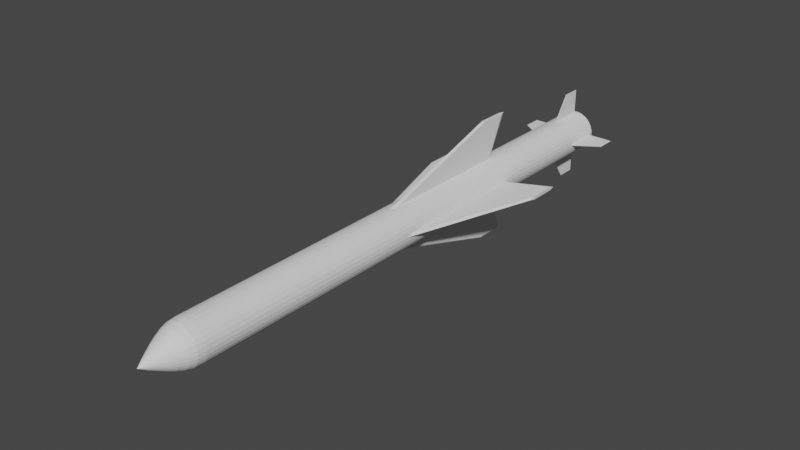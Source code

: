 # Source: Exocet_MM38.blend  (saved by Blender 2.80.75; exported with 4.5.12 LTS)
import bpy
from mathutils import Matrix  # noqa: F401  (used for matrix-valued properties, if any)

bpy.ops.wm.read_factory_settings(use_empty=True)
scene = bpy.context.scene
scene.name = 'Scene'

# ---- collections
col_collection = bpy.data.collections.new('Collection'); scene.collection.children.link(col_collection)

# ---- world
world_world = bpy.data.worlds.new('World'); scene.world = world_world
world_world.use_nodes = True; world_world.node_tree.nodes.clear()
_N = world_world.node_tree.nodes; _L = world_world.node_tree.links
n0 = _N.new('ShaderNodeOutputWorld'); n0.name = 'World Output'; n0.location = (300, 300)
n1 = _N.new('ShaderNodeBackground'); n1.name = 'Background'; n1.location = (10, 300)
n1.inputs[0].default_value = (0.05088, 0.05088, 0.05088, 1.0)
_L.new(n1.outputs[0], n0.inputs[0])
n0.is_active_output = True
world_world.color = (0.05088, 0.05088, 0.05088)
world_world.use_sun_shadow = False
world_world.sun_shadow_jitter_overblur = 0.0

# ---- meshes
me_cylinder = bpy.data.meshes.new('Cylinder')
me_cylinder.from_pydata([(1.249e-08, 0.1562, 14.49), (0.03047, 0.1532, 14.49), (0.05978, 0.1443, 14.49), (0.08678, 0.1299, 14.49), (0.1105, 0.1105, 14.49), (0.1299, 0.08678, 14.49), (0.1443, 0.05978, 14.49), (0.1532, 0.03047, 14.49), (0.1562, 1.168e-06, 14.49), (0.1532, -0.03047, 14.49), (0.1443, -0.05978, 14.49), (0.1299, -0.08678, 14.49), (0.1105, -0.1105, 14.49), (0.08678, -0.1299, 14.49), (0.05978, -0.1443, 14.49), (0.03047, -0.1532, 14.49), (-3.841e-08, -0.1562, 14.49), (-0.03047, -0.1532, 14.49), (-0.05978, -0.1443, 14.49), (-0.08678, -0.1299, 14.49), (-0.1105, -0.1105, 14.49), (-0.1299, -0.08678, 14.49), (-0.1443, -0.05978, 14.49), (-0.1532, -0.03047, 14.49), (-0.1562, 1.307e-06, 14.49), (-0.1532, 0.03048, 14.49), (-0.1443, 0.05978, 14.49), (-0.1299, 0.08678, 14.49), (-0.1105, 0.1105, 14.49), (-0.08678, 0.1299, 14.49), (-0.05978, 0.1443, 14.49), (-0.03047, 0.1532, 14.49), (-9.234e-08, -0.8816, 14.81), (0.1085, -0.86, 14.81), (0.05529, -0.8761, 14.81), (-0.05529, -0.8761, 14.81), (0.1574, -0.8338, 14.81), (0.86, -0.1084, 14.81), (0.8761, -0.05529, 14.81), (0.8338, -0.1574, 14.81), (0.8816, 1.431e-06, 14.81), (0.8761, 0.05529, 14.81), (0.86, 0.1085, 14.81), (0.7986, 0.2004, 14.81), (0.8338, 0.1574, 14.81), (0.7556, 0.2356, 14.81), (0.7066, 0.2618, 14.81), (0.6535, 0.278, 14.81), (-0.1085, -0.86, 14.81), (0.2356, -0.7556, 14.81), (0.2004, -0.7986, 14.81), (-0.1574, -0.8338, 14.81), (0.278, -0.6535, 14.81), (0.2618, -0.7066, 14.81), (0.1574, 0.8338, 14.81), (0.05529, 0.8761, 14.81), (0.1085, 0.86, 14.81), (-0.05529, 0.8761, 14.81), (-9.234e-08, 0.8816, 14.81), (-0.1085, 0.86, 14.81), (-0.1574, 0.8338, 14.81), (-0.2356, 0.7556, 14.81), (-0.2004, 0.7986, 14.81), (-0.278, 0.6535, 14.81), (-0.2618, 0.7066, 14.81), (-0.7066, -0.2618, 14.81), (-0.7556, -0.2356, 14.81), (-0.6535, -0.2779, 14.81), (-0.7986, -0.2004, 14.81), (-0.8338, -0.1574, 14.81), (-0.86, -0.1084, 14.81), (-0.8761, 0.05529, 14.81), (-0.8338, 0.1574, 14.81), (-0.86, 0.1085, 14.81), (-0.8761, -0.05529, 14.81), (-0.8816, 1.088e-06, 14.81), (0.7556, -0.2356, 14.81), (0.7066, -0.2618, 14.81), (0.7986, -0.2004, 14.81), (0.3363, -0.1084, 14.81), (0.3202, -0.05529, 14.81), (0.3625, 0.1574, 14.81), (0.3148, 1.229e-06, 14.81), (0.3363, 0.1085, 14.81), (0.3202, 0.05529, 14.81), (-0.3625, 0.1574, 14.81), (0.5982, 0.2834, 14.81), (0.4897, 0.2618, 14.81), (0.5429, 0.278, 14.81), (0.4407, 0.2356, 14.81), (0.3978, 0.2004, 14.81), (-0.3978, 0.2004, 14.81), (-0.4407, 0.2356, 14.81), (-0.5429, 0.278, 14.81), (-0.4897, 0.2618, 14.81), (-0.5982, 0.2834, 14.81), (-0.6535, 0.278, 14.81), (0.2004, 0.3978, 14.81), (0.2356, 0.4407, 14.81), (0.278, 0.5429, 14.81), (0.2618, 0.4897, 14.81), (0.1574, 0.3625, 14.81), (0.1085, 0.3363, 14.81), (0.05529, 0.3202, 14.81), (-1.137e-13, 0.3148, 14.81), (-0.05529, 0.3202, 14.81), (-0.1085, 0.3363, 14.81), (-0.1574, 0.3625, 14.81), (-0.2004, 0.3978, 14.81), (-0.2356, 0.4407, 14.81), (-0.2779, 0.5429, 14.81), (-0.2618, 0.4897, 14.81), (0.2834, 0.5982, 14.81), (0.278, 0.6535, 14.81), (0.2356, 0.7556, 14.81), (0.2618, 0.7066, 14.81), (0.2004, 0.7986, 14.81), (-0.2834, 0.5982, 14.81), (-0.2004, -0.7986, 14.81), (-0.2356, -0.7556, 14.81), (0.2834, -0.5982, 14.81), (0.278, -0.5429, 14.81), (0.2356, -0.4407, 14.81), (0.2618, -0.4897, 14.81), (0.2004, -0.3978, 14.81), (0.1085, -0.3363, 14.81), (0.1574, -0.3625, 14.81), (-0.1574, -0.3625, 14.81), (-0.1085, -0.3363, 14.81), (-0.2618, -0.4897, 14.81), (-0.2004, -0.3978, 14.81), (-0.2356, -0.4407, 14.81), (-0.2779, -0.5429, 14.81), (-0.2618, -0.7066, 14.81), (-0.278, -0.6535, 14.81), (-0.2834, -0.5982, 14.81), (0.5982, -0.2834, 14.81), (0.6535, -0.2779, 14.81), (0.5429, -0.2779, 14.81), (0.4897, -0.2618, 14.81), (-1.137e-13, -0.3148, 14.81), (0.05529, -0.3202, 14.81), (-0.05529, -0.3202, 14.81), (-0.4897, -0.2618, 14.81), (-0.5429, -0.2779, 14.81), (-0.5982, -0.2834, 14.81), (0.3978, -0.2004, 14.81), (0.4407, -0.2356, 14.81), (0.3625, -0.1574, 14.81), (-0.3202, -0.05529, 14.81), (-0.3363, -0.1084, 14.81), (-0.3978, -0.2004, 14.81), (-0.3625, -0.1574, 14.81), (-0.4407, -0.2356, 14.81), (-0.3148, 1.106e-06, 14.81), (-0.3202, 0.05529, 14.81), (-0.3363, 0.1085, 14.81), (-0.7066, 0.2618, 14.81), (-0.7556, 0.2356, 14.81), (-0.7986, 0.2004, 14.81), (-2.283e-15, 1.0, -11.28), (3.065e-15, 1.0, 14.81), (0.1951, 0.9808, -11.28), (0.1951, 0.9808, 14.81), (0.3827, 0.9239, -11.28), (0.3827, 0.9239, 14.81), (0.5556, 0.8315, -11.28), (0.5556, 0.8315, 14.81), (0.7071, 0.7071, -11.28), (0.7071, 0.7071, 14.81), (0.8315, 0.5556, -11.28), (0.8315, 0.5556, 14.81), (0.9239, 0.3827, -11.28), (0.9239, 0.3827, 14.81), (0.9808, 0.1951, -11.28), (0.9808, 0.1951, 14.81), (1.0, -7.007e-07, -11.28), (1.0, 1.118e-06, 14.81), (0.9808, -0.1951, -11.28), (0.9808, -0.1951, 14.81), (0.9239, -0.3827, -11.28), (0.9239, -0.3827, 14.81), (0.8315, -0.5556, -11.28), (0.8315, -0.5556, 14.81), (0.7071, -0.7071, -11.28), (0.7071, -0.7071, 14.81), (0.5556, -0.8315, -11.28), (0.5556, -0.8315, 14.81), (0.3827, -0.9239, -11.28), (0.3827, -0.9239, 14.81), (0.1951, -0.9808, -11.28), (0.1951, -0.9808, 14.81), (-3.258e-07, -1.0, -11.28), (-3.258e-07, -1.0, 14.81), (-0.1951, -0.9808, -11.28), (-0.1951, -0.9808, 14.81), (-0.3827, -0.9239, -11.28), (-0.3827, -0.9239, 14.81), (-0.5556, -0.8315, -11.28), (-0.5556, -0.8315, 14.81), (-0.7071, -0.7071, -11.28), (-0.7071, -0.7071, 14.81), (-0.8315, -0.5556, -11.28), (-0.8315, -0.5556, 14.81), (-0.9239, -0.3827, -11.28), (-0.9239, -0.3827, 14.81), (-0.9808, -0.1951, -11.28), (-0.9808, -0.1951, 14.81), (-1.0, 1.894e-07, -11.28), (-1.0, 2.008e-06, 14.81), (-0.9808, 0.1951, -11.28), (-0.9808, 0.1951, 14.81), (-0.9239, 0.3827, -11.28), (-0.9239, 0.3827, 14.81), (-0.8315, 0.5556, -11.28), (-0.8315, 0.5556, 14.81), (-0.7071, 0.7071, -11.28), (-0.7071, 0.7071, 14.81), (-0.5556, 0.8315, -11.28), (-0.5556, 0.8315, 14.81), (-0.3827, 0.9239, -11.28), (-0.3827, 0.9239, 14.81), (-0.1951, 0.9808, -11.28), (-0.1951, 0.9808, 14.81), (3.05e-09, 0.9679, -11.65), (0.1888, 0.9493, -11.65), (0.3704, 0.8942, -11.65), (0.5377, 0.8047, -11.65), (0.6844, 0.6844, -11.65), (0.8047, 0.5377, -11.65), (0.8942, 0.3704, -11.65), (0.9493, 0.1888, -11.65), (0.9679, -6.926e-07, -11.65), (0.9493, -0.1888, -11.65), (0.8942, -0.3704, -11.65), (0.8047, -0.5377, -11.65), (0.6844, -0.6844, -11.65), (0.5377, -0.8047, -11.65), (0.3704, -0.8942, -11.65), (0.1888, -0.9493, -11.65), (-3.123e-07, -0.9679, -11.65), (-0.1888, -0.9493, -11.65), (-0.3704, -0.8942, -11.65), (-0.5377, -0.8047, -11.65), (-0.6844, -0.6844, -11.65), (-0.8047, -0.5377, -11.65), (-0.8942, -0.3704, -11.65), (-0.9493, -0.1888, -11.65), (-0.9679, 1.689e-07, -11.65), (-0.9493, 0.1888, -11.65), (-0.8942, 0.3704, -11.65), (-0.8047, 0.5377, -11.65), (-0.6844, 0.6844, -11.65), (-0.5377, 0.8047, -11.65), (-0.3704, 0.8942, -11.65), (-0.1888, 0.9493, -11.65), (1.371e-08, 0.8773, -11.96), (0.1711, 0.8604, -11.96), (0.3357, 0.8105, -11.96), (0.4874, 0.7294, -11.96), (0.6203, 0.6203, -11.96), (0.7294, 0.4874, -11.96), (0.8105, 0.3357, -11.96), (0.8604, 0.1711, -11.96), (0.8773, -6.699e-07, -11.96), (0.8604, -0.1711, -11.96), (0.8105, -0.3357, -11.96), (0.7294, -0.4874, -11.96), (0.6203, -0.6203, -11.96), (0.4874, -0.7294, -11.96), (0.3357, -0.8105, -11.96), (0.1711, -0.8604, -11.96), (-2.721e-07, -0.8773, -11.96), (-0.1711, -0.8604, -11.96), (-0.3357, -0.8105, -11.96), (-0.4874, -0.7294, -11.96), (-0.6203, -0.6203, -11.96), (-0.7294, -0.4874, -11.96), (-0.8105, -0.3357, -11.96), (-0.8604, -0.1711, -11.96), (-0.8773, 1.109e-07, -11.96), (-0.8604, 0.1711, -11.96), (-0.8105, 0.3357, -11.96), (-0.7294, 0.4874, -11.96), (-0.6203, 0.6203, -11.96), (-0.4874, 0.7294, -11.96), (-0.3357, 0.8105, -11.96), (-0.1711, 0.8604, -11.96), (3.949e-08, 0.7274, -12.31), (0.1419, 0.7134, -12.31), (0.2784, 0.672, -12.31), (0.4041, 0.6048, -12.31), (0.5143, 0.5143, -12.31), (0.6048, 0.4041, -12.31), (0.672, 0.2784, -12.31), (0.7134, 0.1419, -12.31), (0.7274, -6.322e-07, -12.31), (0.7134, -0.1419, -12.31), (0.672, -0.2784, -12.31), (0.6048, -0.4041, -12.31), (0.5143, -0.5143, -12.31), (0.4041, -0.6048, -12.31), (0.2784, -0.672, -12.31), (0.1419, -0.7134, -12.31), (-1.975e-07, -0.7274, -12.31), (-0.1419, -0.7134, -12.31), (-0.2784, -0.672, -12.31), (-0.4041, -0.6048, -12.31), (-0.5143, -0.5143, -12.31), (-0.6048, -0.4041, -12.31), (-0.672, -0.2784, -12.31), (-0.7134, -0.1419, -12.31), (-0.7274, 1.524e-08, -12.31), (-0.7134, 0.1419, -12.31), (-0.672, 0.2784, -12.31), (-0.6048, 0.4041, -12.31), (-0.5143, 0.5143, -12.31), (-0.4041, 0.6048, -12.31), (-0.2784, 0.672, -12.31), (-0.1419, 0.7134, -12.31), (5.472e-08, 0.5694, -12.62), (0.1111, 0.5584, -12.62), (0.2179, 0.526, -12.62), (0.3163, 0.4734, -12.62), (0.4026, 0.4026, -12.62), (0.4734, 0.3163, -12.62), (0.526, 0.2179, -12.62), (0.5584, 0.1111, -12.62), (0.5694, -5.985e-07, -12.62), (0.5584, -0.1111, -12.62), (0.526, -0.2179, -12.62), (0.4734, -0.3163, -12.62), (0.4026, -0.4026, -12.62), (0.3163, -0.4734, -12.62), (0.2179, -0.526, -12.62), (0.1111, -0.5584, -12.62), (-1.308e-07, -0.5694, -12.62), (-0.1111, -0.5584, -12.62), (-0.2179, -0.526, -12.62), (-0.3163, -0.4734, -12.62), (-0.4026, -0.4026, -12.62), (-0.4734, -0.3163, -12.62), (-0.526, -0.2179, -12.62), (-0.5584, -0.1111, -12.62), (-0.5694, -9.176e-08, -12.62), (-0.5584, 0.1111, -12.62), (-0.526, 0.2179, -12.62), (-0.4734, 0.3163, -12.62), (-0.4026, 0.4026, -12.62), (-0.3163, 0.4734, -12.62), (-0.2179, 0.526, -12.62), (-0.1111, 0.5584, -12.62), (4.626e-07, 0.4091, -12.91), (0.07982, 0.4013, -12.91), (0.1566, 0.378, -12.91), (0.2273, 0.3402, -12.91), (0.2893, 0.2893, -12.91), (0.3402, 0.2273, -12.91), (0.378, 0.1566, -12.91), (0.4013, 0.07982, -12.91), (0.4091, -5.641e-07, -12.91), (0.4013, -0.07982, -12.91), (0.378, -0.1566, -12.91), (0.3402, -0.2273, -12.91), (0.2893, -0.2893, -12.91), (0.2273, -0.3402, -12.91), (0.1566, -0.378, -12.91), (0.07982, -0.4013, -12.91), (3.293e-07, -0.4091, -12.91), (-0.07982, -0.4013, -12.91), (-0.1566, -0.378, -12.91), (-0.2273, -0.3402, -12.91), (-0.2893, -0.2893, -12.91), (-0.3402, -0.2273, -12.91), (-0.378, -0.1566, -12.91), (-0.4013, -0.07982, -12.91), (-0.4091, -1.999e-07, -12.91), (-0.4013, 0.07982, -12.91), (-0.378, 0.1566, -12.91), (-0.3402, 0.2273, -12.91), (-0.2893, 0.2893, -12.91), (-0.2273, 0.3402, -12.91), (-0.1566, 0.378, -12.91), (-0.07982, 0.4013, -12.91), (4.789e-07, 0.251, -13.19), (0.04897, 0.2462, -13.19), (0.09605, 0.2319, -13.19), (0.1394, 0.2087, -13.19), (0.1775, 0.1775, -13.19), (0.2087, 0.1394, -13.19), (0.2319, 0.09605, -13.19), (0.2462, 0.04897, -13.19), (0.251, -5.328e-07, -13.19), (0.2462, -0.04897, -13.19), (0.2319, -0.09605, -13.19), (0.2087, -0.1394, -13.19), (0.1775, -0.1775, -13.19), (0.1394, -0.2087, -13.19), (0.09605, -0.2319, -13.19), (0.04897, -0.2462, -13.19), (3.971e-07, -0.251, -13.19), (-0.04897, -0.2462, -13.19), (-0.09605, -0.2319, -13.19), (-0.1394, -0.2087, -13.19), (-0.1775, -0.1775, -13.19), (-0.2087, -0.1394, -13.19), (-0.2319, -0.09605, -13.19), (-0.2462, -0.04897, -13.19), (-0.251, -3.094e-07, -13.19), (-0.2462, 0.04897, -13.19), (-0.2319, 0.09605, -13.19), (-0.2087, 0.1394, -13.19), (-0.1775, 0.1775, -13.19), (-0.1394, 0.2087, -13.19), (-0.09605, 0.2319, -13.19), (-0.04897, 0.2462, -13.19), (5.083e-07, -4.783e-07, -13.58), (0.1299, -0.08678, 14.81), (1.249e-08, 0.1562, 14.81), (-0.03047, 0.1532, 14.81), (-0.05978, 0.1443, 14.81), (-0.1443, -0.05978, 14.81), (-0.1299, -0.08678, 14.81), (-0.1532, -0.03047, 14.81), (-0.1105, -0.1105, 14.81), (-0.03047, -0.1532, 14.81), (-3.841e-08, -0.1562, 14.81), (-0.05978, -0.1443, 14.81), (0.1532, 0.03047, 14.81), (0.08678, 0.1299, 14.81), (0.1562, 1.178e-06, 14.81), (0.1443, 0.05978, 14.81), (0.03047, -0.1532, 14.81), (-0.1105, 0.1105, 14.81), (-0.08678, 0.1299, 14.81), (-0.1299, 0.08678, 14.81), (0.1532, -0.03047, 14.81), (0.08678, -0.1299, 14.81), (0.1105, -0.1105, 14.81), (0.1443, -0.05978, 14.81), (-0.1562, 1.317e-06, 14.81), (-0.08678, -0.1299, 14.81), (-0.1532, 0.03048, 14.81), (0.1105, 0.1105, 14.81), (0.05978, -0.1443, 14.81), (0.1299, 0.08678, 14.81), (-0.1443, 0.05978, 14.81), (0.05978, 0.1443, 14.81), (0.03047, 0.1532, 14.81), (3.908e-07, -0.8816, 14.49), (0.1085, -0.86, 14.49), (0.05529, -0.8761, 14.49), (-0.05529, -0.8761, 14.49), (0.1574, -0.8338, 14.49), (0.86, -0.1084, 14.49), (0.8761, -0.05529, 14.49), (0.8338, -0.1574, 14.49), (0.8816, 1.421e-06, 14.49), (0.8761, 0.05529, 14.49), (0.86, 0.1085, 14.49), (0.7986, 0.2004, 14.49), (0.8338, 0.1574, 14.49), (0.7556, 0.2356, 14.49), (0.7066, 0.2618, 14.49), (0.6535, 0.278, 14.49), (-0.1085, -0.86, 14.49), (0.2356, -0.7556, 14.49), (0.2004, -0.7986, 14.49), (-0.1574, -0.8338, 14.49), (0.278, -0.6535, 14.49), (0.2618, -0.7066, 14.49), (0.1574, 0.8338, 14.49), (0.05529, 0.8761, 14.49), (0.1085, 0.86, 14.49), (-0.05529, 0.8761, 14.49), (3.908e-07, 0.8816, 14.49), (-0.1085, 0.86, 14.49), (-0.1574, 0.8338, 14.49), (-0.2356, 0.7556, 14.49), (-0.2004, 0.7986, 14.49), (-0.2779, 0.6535, 14.49), (-0.2618, 0.7066, 14.49), (-0.7066, -0.2618, 14.49), (-0.7556, -0.2356, 14.49), (-0.6535, -0.2779, 14.49), (-0.7986, -0.2004, 14.49), (-0.8338, -0.1574, 14.49), (-0.86, -0.1084, 14.49), (-0.8761, 0.05529, 14.49), (-0.8338, 0.1574, 14.49), (-0.86, 0.1085, 14.49), (-0.8761, -0.05529, 14.49), (-0.8816, 1.078e-06, 14.49), (0.7556, -0.2356, 14.49), (0.7066, -0.2618, 14.49), (0.7986, -0.2004, 14.49), (0.3363, -0.1084, 14.49), (0.3202, -0.05529, 14.49), (0.3625, 0.1574, 14.49), (0.3148, 1.219e-06, 14.49), (0.3363, 0.1085, 14.49), (0.3202, 0.05529, 14.49), (-0.3625, 0.1574, 14.49), (0.5982, 0.2834, 14.49), (0.4897, 0.2618, 14.49), (0.5429, 0.278, 14.49), (0.4407, 0.2356, 14.49), (0.3978, 0.2004, 14.49), (-0.3978, 0.2004, 14.49), (-0.4407, 0.2356, 14.49), (-0.5429, 0.278, 14.49), (-0.4897, 0.2618, 14.49), (-0.5982, 0.2834, 14.49), (-0.6535, 0.278, 14.49), (0.2004, 0.3978, 14.49), (0.2356, 0.4407, 14.49), (0.278, 0.5429, 14.49), (0.2618, 0.4897, 14.49), (0.1574, 0.3625, 14.49), (0.1085, 0.3363, 14.49), (0.05529, 0.3202, 14.49), (4.832e-07, 0.3148, 14.49), (-0.05529, 0.3202, 14.49), (-0.1084, 0.3363, 14.49), (-0.1574, 0.3625, 14.49), (-0.2004, 0.3978, 14.49), (-0.2356, 0.4407, 14.49), (-0.2779, 0.5429, 14.49), (-0.2618, 0.4897, 14.49), (0.2834, 0.5982, 14.49), (0.278, 0.6535, 14.49), (0.2356, 0.7556, 14.49), (0.2618, 0.7066, 14.49), (0.2004, 0.7986, 14.49), (-0.2834, 0.5982, 14.49), (-0.2004, -0.7986, 14.49), (-0.2356, -0.7556, 14.49), (0.2834, -0.5982, 14.49), (0.278, -0.5429, 14.49), (0.2356, -0.4407, 14.49), (0.2618, -0.4897, 14.49), (0.2004, -0.3978, 14.49), (0.1085, -0.3363, 14.49), (0.1574, -0.3625, 14.49), (-0.1574, -0.3625, 14.49), (-0.1084, -0.3363, 14.49), (-0.2618, -0.4897, 14.49), (-0.2004, -0.3978, 14.49), (-0.2356, -0.4407, 14.49), (-0.2779, -0.5429, 14.49), (-0.2618, -0.7066, 14.49), (-0.2779, -0.6535, 14.49), (-0.2834, -0.5982, 14.49), (0.5982, -0.2834, 14.49), (0.6535, -0.2779, 14.49), (0.5429, -0.2779, 14.49), (0.4897, -0.2618, 14.49), (4.832e-07, -0.3148, 14.49), (0.05529, -0.3202, 14.49), (-0.05529, -0.3202, 14.49), (-0.4897, -0.2618, 14.49), (-0.5429, -0.2779, 14.49), (-0.5982, -0.2834, 14.49), (0.3978, -0.2004, 14.49), (0.4407, -0.2356, 14.49), (0.3625, -0.1574, 14.49), (-0.3202, -0.05529, 14.49), (-0.3363, -0.1084, 14.49), (-0.3978, -0.2004, 14.49), (-0.3625, -0.1574, 14.49), (-0.4407, -0.2356, 14.49), (-0.3148, 1.096e-06, 14.49), (-0.3202, 0.05529, 14.49), (-0.3363, 0.1085, 14.49), (-0.7066, 0.2618, 14.49), (-0.7556, 0.2356, 14.49), (-0.7986, 0.2004, 14.49)], [], [(0, 1, 448, 418), (1, 2, 447, 448), (2, 3, 429, 447), (3, 4, 443, 429), (4, 5, 445, 443), (5, 6, 431, 445), (6, 7, 428, 431), (7, 8, 430, 428), (8, 9, 436, 430), (9, 10, 439, 436), (10, 11, 417, 439), (11, 12, 438, 417), (12, 13, 437, 438), (13, 14, 444, 437), (14, 15, 432, 444), (15, 16, 426, 432), (16, 17, 425, 426), (17, 18, 427, 425), (18, 19, 441, 427), (19, 20, 424, 441), (20, 21, 422, 424), (21, 22, 421, 422), (22, 23, 423, 421), (23, 24, 440, 423), (24, 25, 442, 440), (25, 26, 446, 442), (26, 27, 435, 446), (27, 28, 433, 435), (28, 29, 434, 433), (29, 30, 420, 434), (30, 31, 419, 420), (31, 0, 418, 419), (0, 31, 30, 29, 28, 27, 26, 25, 24, 23, 22, 21, 20, 19, 18, 17, 16, 15, 14, 13, 12, 11, 10, 9, 8, 7, 6, 5, 4, 3, 2, 1), (160, 161, 163, 162), (162, 163, 165, 164), (164, 165, 167, 166), (166, 167, 169, 168), (168, 169, 171, 170), (170, 171, 173, 172), (172, 173, 175, 174), (174, 175, 177, 176), (176, 177, 179, 178), (178, 179, 181, 180), (180, 181, 183, 182), (182, 183, 185, 184), (184, 185, 187, 186), (186, 187, 189, 188), (188, 189, 191, 190), (190, 191, 193, 192), (192, 193, 195, 194), (194, 195, 197, 196), (196, 197, 199, 198), (198, 199, 201, 200), (200, 201, 203, 202), (202, 203, 205, 204), (204, 205, 207, 206), (206, 207, 209, 208), (208, 209, 211, 210), (210, 211, 213, 212), (212, 213, 215, 214), (214, 215, 217, 216), (216, 217, 219, 218), (218, 219, 221, 220), (163, 161, 223, 221, 219, 217, 117, 63, 64, 61, 62, 60, 59, 57, 58, 55, 56, 54, 116, 114, 115, 113, 112, 169, 167, 165), (220, 221, 223, 222), (222, 223, 161, 160), (170, 172, 230, 229), (224, 225, 257, 256), (188, 190, 239, 238), (206, 208, 248, 247), (162, 164, 226, 225), (180, 182, 235, 234), (198, 200, 244, 243), (216, 218, 253, 252), (172, 174, 231, 230), (190, 192, 240, 239), (208, 210, 249, 248), (164, 166, 227, 226), (182, 184, 236, 235), (200, 202, 245, 244), (218, 220, 254, 253), (174, 176, 232, 231), (192, 194, 241, 240), (210, 212, 250, 249), (166, 168, 228, 227), (184, 186, 237, 236), (202, 204, 246, 245), (220, 222, 255, 254), (176, 178, 233, 232), (194, 196, 242, 241), (212, 214, 251, 250), (168, 170, 229, 228), (186, 188, 238, 237), (204, 206, 247, 246), (160, 162, 225, 224), (222, 160, 224, 255), (178, 180, 234, 233), (196, 198, 243, 242), (214, 216, 252, 251), (259, 260, 292, 291), (251, 252, 284, 283), (238, 239, 271, 270), (225, 226, 258, 257), (252, 253, 285, 284), (239, 240, 272, 271), (226, 227, 259, 258), (253, 254, 286, 285), (240, 241, 273, 272), (227, 228, 260, 259), (254, 255, 287, 286), (241, 242, 274, 273), (228, 229, 261, 260), (255, 224, 256, 287), (242, 243, 275, 274), (229, 230, 262, 261), (243, 244, 276, 275), (230, 231, 263, 262), (244, 245, 277, 276), (231, 232, 264, 263), (245, 246, 278, 277), (232, 233, 265, 264), (246, 247, 279, 278), (233, 234, 266, 265), (247, 248, 280, 279), (234, 235, 267, 266), (248, 249, 281, 280), (235, 236, 268, 267), (249, 250, 282, 281), (236, 237, 269, 268), (250, 251, 283, 282), (237, 238, 270, 269), (294, 295, 327, 326), (286, 287, 319, 318), (273, 274, 306, 305), (260, 261, 293, 292), (287, 256, 288, 319), (274, 275, 307, 306), (261, 262, 294, 293), (275, 276, 308, 307), (262, 263, 295, 294), (276, 277, 309, 308), (263, 264, 296, 295), (277, 278, 310, 309), (264, 265, 297, 296), (278, 279, 311, 310), (265, 266, 298, 297), (279, 280, 312, 311), (266, 267, 299, 298), (280, 281, 313, 312), (267, 268, 300, 299), (281, 282, 314, 313), (268, 269, 301, 300), (282, 283, 315, 314), (269, 270, 302, 301), (256, 257, 289, 288), (283, 284, 316, 315), (270, 271, 303, 302), (257, 258, 290, 289), (284, 285, 317, 316), (271, 272, 304, 303), (258, 259, 291, 290), (285, 286, 318, 317), (272, 273, 305, 304), (329, 330, 362, 361), (308, 309, 341, 340), (295, 296, 328, 327), (309, 310, 342, 341), (296, 297, 329, 328), (310, 311, 343, 342), (297, 298, 330, 329), (311, 312, 344, 343), (298, 299, 331, 330), (312, 313, 345, 344), (299, 300, 332, 331), (313, 314, 346, 345), (300, 301, 333, 332), (314, 315, 347, 346), (301, 302, 334, 333), (288, 289, 321, 320), (315, 316, 348, 347), (302, 303, 335, 334), (289, 290, 322, 321), (316, 317, 349, 348), (303, 304, 336, 335), (290, 291, 323, 322), (317, 318, 350, 349), (304, 305, 337, 336), (291, 292, 324, 323), (318, 319, 351, 350), (305, 306, 338, 337), (292, 293, 325, 324), (319, 288, 320, 351), (306, 307, 339, 338), (293, 294, 326, 325), (307, 308, 340, 339), (364, 365, 397, 396), (343, 344, 376, 375), (330, 331, 363, 362), (344, 345, 377, 376), (331, 332, 364, 363), (345, 346, 378, 377), (332, 333, 365, 364), (346, 347, 379, 378), (333, 334, 366, 365), (320, 321, 353, 352), (347, 348, 380, 379), (334, 335, 367, 366), (321, 322, 354, 353), (348, 349, 381, 380), (335, 336, 368, 367), (322, 323, 355, 354), (349, 350, 382, 381), (336, 337, 369, 368), (323, 324, 356, 355), (350, 351, 383, 382), (337, 338, 370, 369), (324, 325, 357, 356), (351, 320, 352, 383), (338, 339, 371, 370), (325, 326, 358, 357), (339, 340, 372, 371), (326, 327, 359, 358), (340, 341, 373, 372), (327, 328, 360, 359), (341, 342, 374, 373), (328, 329, 361, 360), (342, 343, 375, 374), (399, 400, 416), (378, 379, 411, 410), (365, 366, 398, 397), (352, 353, 385, 384), (379, 380, 412, 411), (366, 367, 399, 398), (353, 354, 386, 385), (380, 381, 413, 412), (367, 368, 400, 399), (354, 355, 387, 386), (381, 382, 414, 413), (368, 369, 401, 400), (355, 356, 388, 387), (382, 383, 415, 414), (369, 370, 402, 401), (356, 357, 389, 388), (383, 352, 384, 415), (370, 371, 403, 402), (357, 358, 390, 389), (371, 372, 404, 403), (358, 359, 391, 390), (372, 373, 405, 404), (359, 360, 392, 391), (373, 374, 406, 405), (360, 361, 393, 392), (374, 375, 407, 406), (361, 362, 394, 393), (375, 376, 408, 407), (362, 363, 395, 394), (376, 377, 409, 408), (363, 364, 396, 395), (377, 378, 410, 409), (386, 387, 416), (413, 414, 416), (400, 401, 416), (387, 388, 416), (414, 415, 416), (401, 402, 416), (388, 389, 416), (415, 384, 416), (402, 403, 416), (389, 390, 416), (403, 404, 416), (390, 391, 416), (404, 405, 416), (391, 392, 416), (405, 406, 416), (392, 393, 416), (406, 407, 416), (393, 394, 416), (407, 408, 416), (394, 395, 416), (408, 409, 416), (395, 396, 416), (409, 410, 416), (396, 397, 416), (410, 411, 416), (397, 398, 416), (384, 385, 416), (411, 412, 416), (398, 399, 416), (385, 386, 416), (412, 413, 416), (169, 112, 99, 100, 98, 97, 101, 102, 103, 104, 105, 106, 107, 108, 109, 111, 110, 117, 217, 215, 213, 211, 209, 75, 71, 73, 72, 159, 158, 157, 96, 95, 93, 94, 92, 91, 85, 156, 155, 154, 440, 442, 446, 435, 433, 434, 420, 419, 418, 448, 447, 429, 443, 445, 431, 428, 430, 82, 84, 83, 81, 90, 89, 87, 88, 86, 47, 46, 45, 43, 44, 42, 41, 40, 177, 175, 173, 171), (177, 40, 38, 37, 39, 78, 76, 77, 137, 136, 138, 139, 147, 146, 148, 79, 80, 82, 430, 436, 439, 417, 438, 437, 444, 432, 426, 425, 427, 441, 424, 422, 421, 423, 440, 154, 149, 150, 152, 151, 153, 143, 144, 145, 67, 65, 66, 68, 69, 70, 74, 75, 209, 207, 205, 203, 201, 135, 132, 129, 131, 130, 127, 128, 142, 140, 141, 125, 126, 124, 122, 123, 121, 120, 185, 183, 181, 179), (185, 120, 52, 53, 49, 50, 36, 33, 34, 32, 35, 48, 51, 118, 119, 133, 134, 135, 201, 199, 197, 195, 193, 191, 189, 187), (56, 55, 472, 473), (112, 113, 530, 529), (159, 72, 489, 576), (55, 58, 475, 472), (455, 457, 458, 459, 461, 460, 462, 463, 464, 503, 505, 504, 506, 507, 498, 500, 501, 499, 497, 496, 565, 563, 564, 556, 555, 553, 554, 494, 493, 495, 456, 454), (475, 474, 476, 477, 479, 478, 481, 480, 534, 527, 528, 526, 525, 524, 523, 522, 521, 520, 519, 518, 514, 515, 517, 516, 529, 530, 532, 531, 533, 471, 473, 472), (483, 482, 484, 562, 561, 560, 570, 568, 569, 567, 566, 571, 572, 573, 502, 508, 509, 511, 510, 512, 513, 574, 575, 576, 489, 490, 488, 492, 491, 487, 486, 485), (449, 451, 450, 453, 467, 466, 470, 469, 537, 538, 540, 539, 541, 543, 542, 558, 557, 559, 545, 544, 547, 548, 546, 549, 552, 551, 550, 536, 535, 468, 465, 452), (47, 86, 503, 464), (99, 112, 529, 516), (54, 56, 473, 471), (96, 157, 574, 513), (115, 114, 531, 532), (58, 57, 474, 475), (63, 117, 534, 480), (113, 115, 532, 530), (60, 62, 479, 477), (116, 54, 471, 533), (114, 116, 533, 531), (59, 60, 477, 476), (117, 110, 527, 534), (57, 59, 476, 474), (119, 118, 535, 536), (61, 64, 481, 478), (120, 121, 538, 537), (62, 61, 478, 479), (121, 123, 540, 538), (64, 63, 480, 481), (123, 122, 539, 540), (66, 65, 482, 483), (122, 124, 541, 539), (65, 67, 484, 482), (124, 126, 543, 541), (68, 66, 483, 485), (126, 125, 542, 543), (69, 68, 485, 486), (128, 127, 544, 545), (70, 69, 486, 487), (127, 130, 547, 544), (72, 73, 490, 489), (130, 131, 548, 547), (73, 71, 488, 490), (129, 132, 549, 546), (74, 70, 487, 491), (131, 129, 546, 548), (75, 74, 491, 492), (133, 119, 536, 550), (71, 75, 492, 488), (134, 133, 550, 551), (77, 76, 493, 494), (132, 135, 552, 549), (76, 78, 495, 493), (135, 134, 551, 552), (80, 79, 496, 497), (136, 137, 554, 553), (81, 83, 500, 498), (139, 138, 555, 556), (82, 80, 497, 499), (138, 136, 553, 555), (83, 84, 501, 500), (141, 140, 557, 558), (84, 82, 499, 501), (125, 141, 558, 542), (86, 88, 505, 503), (140, 142, 559, 557), (88, 87, 504, 505), (142, 128, 545, 559), (87, 89, 506, 504), (144, 143, 560, 561), (89, 90, 507, 506), (145, 144, 561, 562), (90, 81, 498, 507), (146, 147, 564, 563), (92, 94, 511, 509), (147, 139, 556, 564), (85, 91, 508, 502), (32, 34, 451, 449), (148, 146, 563, 565), (91, 92, 509, 508), (33, 36, 453, 450), (150, 149, 566, 567), (94, 93, 510, 511), (34, 33, 450, 451), (151, 152, 569, 568), (93, 95, 512, 510), (35, 32, 449, 452), (152, 150, 567, 569), (97, 98, 515, 514), (37, 38, 455, 454), (153, 151, 568, 570), (98, 100, 517, 515), (39, 37, 454, 456), (143, 153, 570, 560), (100, 99, 516, 517), (38, 40, 457, 455), (149, 154, 571, 566), (101, 97, 514, 518), (40, 41, 458, 457), (154, 155, 572, 571), (103, 102, 519, 520), (41, 42, 459, 458), (155, 156, 573, 572), (102, 101, 518, 519), (42, 44, 461, 459), (52, 120, 537, 469), (157, 158, 575, 574), (104, 103, 520, 521), (43, 45, 462, 460), (36, 50, 467, 453), (158, 159, 576, 575), (105, 104, 521, 522), (44, 43, 460, 461), (48, 35, 452, 465), (106, 105, 522, 523), (46, 47, 464, 463), (118, 51, 468, 535), (107, 106, 523, 524), (45, 46, 463, 462), (67, 145, 562, 484), (109, 108, 525, 526), (49, 53, 470, 466), (78, 39, 456, 495), (108, 107, 524, 525), (50, 49, 466, 467), (137, 77, 494, 554), (95, 96, 513, 512), (51, 48, 465, 468), (79, 148, 565, 496), (110, 111, 528, 527), (53, 52, 469, 470), (156, 85, 502, 573), (111, 109, 526, 528)])
_uv = me_cylinder.uv_layers.new(name='UVMap')
_uv.uv.foreach_set('vector', [1.0, 0.5, 0.9688, 0.5, 0.9688, 0.7851, 1.0, 0.7851, 0.9688, 0.5, 0.9375, 0.5, 0.9375, 0.7851, 0.9688, 0.7851, 0.9375, 0.5, 0.9062, 0.5, 0.9062, 0.7851, 0.9375, 0.7851, 0.9062, 0.5, 0.875, 0.5, 0.875, 0.7851, 0.9062, 0.7851, 0.875, 0.5, 0.8438, 0.5, 0.8438, 0.7851, 0.875, 0.7851, 0.8438, 0.5, 0.8125, 0.5, 0.8125, 0.7851, 0.8438, 0.7851, 0.8125, 0.5, 0.7812, 0.5, 0.7812, 0.7851, 0.8125, 0.7851, 0.7812, 0.5, 0.75, 0.5, 0.75, 0.7851, 0.7812, 0.7851, 0.75, 0.5, 0.7188, 0.5, 0.7188, 0.7851, 0.75, 0.7851, 0.7188, 0.5, 0.6875, 0.5, 0.6875, 0.7851, 0.7188, 0.7851, 0.6875, 0.5, 0.6562, 0.5, 0.6562, 0.7851, 0.6875, 0.7851, 0.6562, 0.5, 0.625, 0.5, 0.625, 0.7851, 0.6562, 0.7851, 0.625, 0.5, 0.5938, 0.5, 0.5938, 0.7851, 0.625, 0.7851, 0.5938, 0.5, 0.5625, 0.5, 0.5625, 0.7851, 0.5938, 0.7851, 0.5625, 0.5, 0.5312, 0.5, 0.5312, 0.7851, 0.5625, 0.7851, 0.5312, 0.5, 0.5, 0.5, 0.5, 0.7851, 0.5312, 0.7851, 0.5, 0.5, 0.4688, 0.5, 0.4688, 0.7851, 0.5, 0.7851, 0.4688, 0.5, 0.4375, 0.5, 0.4375, 0.7851, 0.4688, 0.7851, 0.4375, 0.5, 0.4062, 0.5, 0.4062, 0.7851, 0.4375, 0.7851, 0.4062, 0.5, 0.375, 0.5, 0.375, 0.7851, 0.4062, 0.7851, 0.375, 0.5, 0.3438, 0.5, 0.3438, 0.7851, 0.375, 0.7851, 0.3438, 0.5, 0.3125, 0.5, 0.3125, 0.7851, 0.3438, 0.7851, 0.3125, 0.5, 0.2812, 0.5, 0.2812, 0.7851, 0.3125, 0.7851, 0.2812, 0.5, 0.25, 0.5, 0.25, 0.7851, 0.2812, 0.7851, 0.25, 0.5, 0.2188, 0.5, 0.2188, 0.7851, 0.25, 0.7851, 0.2188, 0.5, 0.1875, 0.5, 0.1875, 0.7851, 0.2188, 0.7851, 0.1875, 0.5, 0.1562, 0.5, 0.1562, 0.7851, 0.1875, 0.7851, 0.1562, 0.5, 0.125, 0.5, 0.125, 0.7851, 0.1562, 0.7851, 0.125, 0.5, 0.09375, 0.5, 0.09375, 0.7851, 0.125, 0.7851, 0.09375, 0.5, 0.0625, 0.5, 0.0625, 0.7851, 0.09375, 0.7851, 0.0625, 0.5, 0.03125, 0.5, 0.03125, 0.7851, 0.0625, 0.7851, 0.03125, 0.5, 0.0, 0.5, 0.0, 0.7851, 0.03125, 0.7851, 0.75, 0.49, 0.7032, 0.4854, 0.6582, 0.4717, 0.6167, 0.4496, 0.5803, 0.4197, 0.5504, 0.3833, 0.5283, 0.3418, 0.5146, 0.2968, 0.51, 0.25, 0.5146, 0.2032, 0.5283, 0.1582, 0.5504, 0.1167, 0.5803, 0.08029, 0.6167, 0.05045, 0.6582, 0.02827, 0.7032, 0.01461, 0.75, 0.01, 0.7968, 0.01461, 0.8418, 0.02827, 0.8833, 0.05045, 0.9197, 0.08029, 0.9496, 0.1167, 0.9717, 0.1582, 0.9854, 0.2032, 0.99, 0.25, 0.9854, 0.2968, 0.9717, 0.3418, 0.9496, 0.3833, 0.9197, 0.4197, 0.8833, 0.4496, 0.8418, 0.4717, 0.7968, 0.4854, 1.0, 0.5, 1.0, 1.0, 0.9688, 1.0, 0.9688, 0.5, 0.9688, 0.5, 0.9688, 1.0, 0.9375, 1.0, 0.9375, 0.5, 0.9375, 0.5, 0.9375, 1.0, 0.9062, 1.0, 0.9062, 0.5, 0.9062, 0.5, 0.9062, 1.0, 0.875, 1.0, 0.875, 0.5, 0.875, 0.5, 0.875, 1.0, 0.8438, 1.0, 0.8438, 0.5, 0.8438, 0.5, 0.8438, 1.0, 0.8125, 1.0, 0.8125, 0.5, 0.8125, 0.5, 0.8125, 1.0, 0.7812, 1.0, 0.7812, 0.5, 0.7812, 0.5, 0.7812, 1.0, 0.75, 1.0, 0.75, 0.5, 0.75, 0.5, 0.75, 1.0, 0.7188, 1.0, 0.7188, 0.5, 0.7188, 0.5, 0.7188, 1.0, 0.6875, 1.0, 0.6875, 0.5, 0.6875, 0.5, 0.6875, 1.0, 0.6562, 1.0, 0.6562, 0.5, 0.6562, 0.5, 0.6562, 1.0, 0.625, 1.0, 0.625, 0.5, 0.625, 0.5, 0.625, 1.0, 0.5938, 1.0, 0.5938, 0.5, 0.5938, 0.5, 0.5938, 1.0, 0.5625, 1.0, 0.5625, 0.5, 0.5625, 0.5, 0.5625, 1.0, 0.5312, 1.0, 0.5312, 0.5, 0.5312, 0.5, 0.5312, 1.0, 0.5, 1.0, 0.5, 0.5, 0.5, 0.5, 0.5, 1.0, 0.4688, 1.0, 0.4688, 0.5, 0.4688, 0.5, 0.4688, 1.0, 0.4375, 1.0, 0.4375, 0.5, 0.4375, 0.5, 0.4375, 1.0, 0.4062, 1.0, 0.4062, 0.5, 0.4062, 0.5, 0.4062, 1.0, 0.375, 1.0, 0.375, 0.5, 0.375, 0.5, 0.375, 1.0, 0.3438, 1.0, 0.3438, 0.5, 0.3438, 0.5, 0.3438, 1.0, 0.3125, 1.0, 0.3125, 0.5, 0.3125, 0.5, 0.3125, 1.0, 0.2812, 1.0, 0.2812, 0.5, 0.2812, 0.5, 0.2812, 1.0, 0.25, 1.0, 0.25, 0.5, 0.25, 0.5, 0.25, 1.0, 0.2188, 1.0, 0.2188, 0.5, 0.2188, 0.5, 0.2188, 1.0, 0.1875, 1.0, 0.1875, 0.5, 0.1875, 0.5, 0.1875, 1.0, 0.1562, 1.0, 0.1562, 0.5, 0.1562, 0.5, 0.1562, 1.0, 0.125, 1.0, 0.125, 0.5, 0.125, 0.5, 0.125, 1.0, 0.09375, 1.0, 0.09375, 0.5, 0.09375, 0.5, 0.09375, 1.0, 0.0625, 1.0, 0.0625, 0.5, 0.2968, 0.4854, 0.25, 0.49, 0.2032, 0.4854, 0.1582, 0.4717, 0.1167, 0.4496, 0.08029, 0.4197, 0.182, 0.3936, 0.1833, 0.4068, 0.1872, 0.4196, 0.1934, 0.4313, 0.2019, 0.4417, 0.2122, 0.4501, 0.224, 0.4564, 0.2367, 0.4603, 0.25, 0.4616, 0.2633, 0.4603, 0.276, 0.4564, 0.2878, 0.4501, 0.2981, 0.4417, 0.3066, 0.4313, 0.3128, 0.4196, 0.3167, 0.4068, 0.318, 0.3936, 0.4197, 0.4197, 0.3833, 0.4496, 0.3418, 0.4717, 0.0625, 0.5, 0.0625, 1.0, 0.03125, 1.0, 0.03125, 0.5, 0.03125, 0.5, 0.03125, 1.0, 0.0, 1.0, 0.0, 0.5, 0.8438, 0.5, 0.8125, 0.5, 0.8125, 0.5, 0.8438, 0.5, 1.0, 0.5, 0.9688, 0.5, 0.9688, 0.5, 1.0, 0.5, 0.5625, 0.5, 0.5312, 0.5, 0.5312, 0.5, 0.5625, 0.5, 0.2812, 0.5, 0.25, 0.5, 0.25, 0.5, 0.2812, 0.5, 0.9688, 0.5, 0.9375, 0.5, 0.9375, 0.5, 0.9688, 0.5, 0.6875, 0.5, 0.6562, 0.5, 0.6562, 0.5, 0.6875, 0.5, 0.4062, 0.5, 0.375, 0.5, 0.375, 0.5, 0.4062, 0.5, 0.125, 0.5, 0.09375, 0.5, 0.09375, 0.5, 0.125, 0.5, 0.8125, 0.5, 0.7812, 0.5, 0.7812, 0.5, 0.8125, 0.5, 0.5312, 0.5, 0.5, 0.5, 0.5, 0.5, 0.5312, 0.5, 0.25, 0.5, 0.2188, 0.5, 0.2188, 0.5, 0.25, 0.5, 0.9375, 0.5, 0.9062, 0.5, 0.9062, 0.5, 0.9375, 0.5, 0.6562, 0.5, 0.625, 0.5, 0.625, 0.5, 0.6562, 0.5, 0.375, 0.5, 0.3438, 0.5, 0.3438, 0.5, 0.375, 0.5, 0.09375, 0.5, 0.0625, 0.5, 0.0625, 0.5, 0.09375, 0.5, 0.7812, 0.5, 0.75, 0.5, 0.75, 0.5, 0.7812, 0.5, 0.5, 0.5, 0.4688, 0.5, 0.4688, 0.5, 0.5, 0.5, 0.2188, 0.5, 0.1875, 0.5, 0.1875, 0.5, 0.2188, 0.5, 0.9062, 0.5, 0.875, 0.5, 0.875, 0.5, 0.9062, 0.5, 0.625, 0.5, 0.5938, 0.5, 0.5938, 0.5, 0.625, 0.5, 0.3438, 0.5, 0.3125, 0.5, 0.3125, 0.5, 0.3438, 0.5, 0.0625, 0.5, 0.03125, 0.5, 0.03125, 0.5, 0.0625, 0.5, 0.75, 0.5, 0.7188, 0.5, 0.7188, 0.5, 0.75, 0.5, 0.4688, 0.5, 0.4375, 0.5, 0.4375, 0.5, 0.4688, 0.5, 0.1875, 0.5, 0.1562, 0.5, 0.1562, 0.5, 0.1875, 0.5, 0.875, 0.5, 0.8438, 0.5, 0.8438, 0.5, 0.875, 0.5, 0.5938, 0.5, 0.5625, 0.5, 0.5625, 0.5, 0.5938, 0.5, 0.3125, 0.5, 0.2812, 0.5, 0.2812, 0.5, 0.3125, 0.5, 1.0, 0.5, 0.9688, 0.5, 0.9688, 0.5, 1.0, 0.5, 0.03125, 0.5, 0.0, 0.5, 0.0, 0.5, 0.03125, 0.5, 0.7188, 0.5, 0.6875, 0.5, 0.6875, 0.5, 0.7188, 0.5, 0.4375, 0.5, 0.4062, 0.5, 0.4062, 0.5, 0.4375, 0.5, 0.1562, 0.5, 0.125, 0.5, 0.125, 0.5, 0.1562, 0.5, 0.9062, 0.5, 0.875, 0.5, 0.875, 0.5, 0.9062, 0.5, 0.1562, 0.5, 0.125, 0.5, 0.125, 0.5, 0.1562, 0.5, 0.5625, 0.5, 0.5312, 0.5, 0.5312, 0.5, 0.5625, 0.5, 0.9688, 0.5, 0.9375, 0.5, 0.9375, 0.5, 0.9688, 0.5, 0.125, 0.5, 0.09375, 0.5, 0.09375, 0.5, 0.125, 0.5, 0.5312, 0.5, 0.5, 0.5, 0.5, 0.5, 0.5312, 0.5, 0.9375, 0.5, 0.9062, 0.5, 0.9062, 0.5, 0.9375, 0.5, 0.09375, 0.5, 0.0625, 0.5, 0.0625, 0.5, 0.09375, 0.5, 0.5, 0.5, 0.4688, 0.5, 0.4688, 0.5, 0.5, 0.5, 0.9062, 0.5, 0.875, 0.5, 0.875, 0.5, 0.9062, 0.5, 0.0625, 0.5, 0.03125, 0.5, 0.03125, 0.5, 0.0625, 0.5, 0.4688, 0.5, 0.4375, 0.5, 0.4375, 0.5, 0.4688, 0.5, 0.875, 0.5, 0.8438, 0.5, 0.8438, 0.5, 0.875, 0.5, 0.03125, 0.5, 0.0, 0.5, 0.0, 0.5, 0.03125, 0.5, 0.4375, 0.5, 0.4062, 0.5, 0.4062, 0.5, 0.4375, 0.5, 0.8438, 0.5, 0.8125, 0.5, 0.8125, 0.5, 0.8438, 0.5, 0.4062, 0.5, 0.375, 0.5, 0.375, 0.5, 0.4062, 0.5, 0.8125, 0.5, 0.7812, 0.5, 0.7812, 0.5, 0.8125, 0.5, 0.375, 0.5, 0.3438, 0.5, 0.3438, 0.5, 0.375, 0.5, 0.7812, 0.5, 0.75, 0.5, 0.75, 0.5, 0.7812, 0.5, 0.3438, 0.5, 0.3125, 0.5, 0.3125, 0.5, 0.3438, 0.5, 0.75, 0.5, 0.7188, 0.5, 0.7188, 0.5, 0.75, 0.5, 0.3125, 0.5, 0.2812, 0.5, 0.2812, 0.5, 0.3125, 0.5, 0.7188, 0.5, 0.6875, 0.5, 0.6875, 0.5, 0.7188, 0.5, 0.2812, 0.5, 0.25, 0.5, 0.25, 0.5, 0.2812, 0.5, 0.6875, 0.5, 0.6562, 0.5, 0.6562, 0.5, 0.6875, 0.5, 0.25, 0.5, 0.2188, 0.5, 0.2188, 0.5, 0.25, 0.5, 0.6562, 0.5, 0.625, 0.5, 0.625, 0.5, 0.6562, 0.5, 0.2188, 0.5, 0.1875, 0.5, 0.1875, 0.5, 0.2188, 0.5, 0.625, 0.5, 0.5938, 0.5, 0.5938, 0.5, 0.625, 0.5, 0.1875, 0.5, 0.1562, 0.5, 0.1562, 0.5, 0.1875, 0.5, 0.5938, 0.5, 0.5625, 0.5, 0.5625, 0.5, 0.5938, 0.5, 0.8125, 0.5, 0.7812, 0.5, 0.7812, 0.5, 0.8125, 0.5, 0.0625, 0.5, 0.03125, 0.5, 0.03125, 0.5, 0.0625, 0.5, 0.4688, 0.5, 0.4375, 0.5, 0.4375, 0.5, 0.4688, 0.5, 0.875, 0.5, 0.8438, 0.5, 0.8438, 0.5, 0.875, 0.5, 0.03125, 0.5, 0.0, 0.5, 0.0, 0.5, 0.03125, 0.5, 0.4375, 0.5, 0.4062, 0.5, 0.4062, 0.5, 0.4375, 0.5, 0.8438, 0.5, 0.8125, 0.5, 0.8125, 0.5, 0.8438, 0.5, 0.4062, 0.5, 0.375, 0.5, 0.375, 0.5, 0.4062, 0.5, 0.8125, 0.5, 0.7812, 0.5, 0.7812, 0.5, 0.8125, 0.5, 0.375, 0.5, 0.3438, 0.5, 0.3438, 0.5, 0.375, 0.5, 0.7812, 0.5, 0.75, 0.5, 0.75, 0.5, 0.7812, 0.5, 0.3438, 0.5, 0.3125, 0.5, 0.3125, 0.5, 0.3438, 0.5, 0.75, 0.5, 0.7188, 0.5, 0.7188, 0.5, 0.75, 0.5, 0.3125, 0.5, 0.2812, 0.5, 0.2812, 0.5, 0.3125, 0.5, 0.7188, 0.5, 0.6875, 0.5, 0.6875, 0.5, 0.7188, 0.5, 0.2812, 0.5, 0.25, 0.5, 0.25, 0.5, 0.2812, 0.5, 0.6875, 0.5, 0.6562, 0.5, 0.6562, 0.5, 0.6875, 0.5, 0.25, 0.5, 0.2188, 0.5, 0.2188, 0.5, 0.25, 0.5, 0.6562, 0.5, 0.625, 0.5, 0.625, 0.5, 0.6562, 0.5, 0.2188, 0.5, 0.1875, 0.5, 0.1875, 0.5, 0.2188, 0.5, 0.625, 0.5, 0.5938, 0.5, 0.5938, 0.5, 0.625, 0.5, 0.1875, 0.5, 0.1562, 0.5, 0.1562, 0.5, 0.1875, 0.5, 0.5938, 0.5, 0.5625, 0.5, 0.5625, 0.5, 0.5938, 0.5, 1.0, 0.5, 0.9688, 0.5, 0.9688, 0.5, 1.0, 0.5, 0.1562, 0.5, 0.125, 0.5, 0.125, 0.5, 0.1562, 0.5, 0.5625, 0.5, 0.5312, 0.5, 0.5312, 0.5, 0.5625, 0.5, 0.9688, 0.5, 0.9375, 0.5, 0.9375, 0.5, 0.9688, 0.5, 0.125, 0.5, 0.09375, 0.5, 0.09375, 0.5, 0.125, 0.5, 0.5312, 0.5, 0.5, 0.5, 0.5, 0.5, 0.5312, 0.5, 0.9375, 0.5, 0.9062, 0.5, 0.9062, 0.5, 0.9375, 0.5, 0.09375, 0.5, 0.0625, 0.5, 0.0625, 0.5, 0.09375, 0.5, 0.5, 0.5, 0.4688, 0.5, 0.4688, 0.5, 0.5, 0.5, 0.7188, 0.5, 0.6875, 0.5, 0.6875, 0.5, 0.7188, 0.5, 0.375, 0.5, 0.3438, 0.5, 0.3438, 0.5, 0.375, 0.5, 0.7812, 0.5, 0.75, 0.5, 0.75, 0.5, 0.7812, 0.5, 0.3438, 0.5, 0.3125, 0.5, 0.3125, 0.5, 0.3438, 0.5, 0.75, 0.5, 0.7188, 0.5, 0.7188, 0.5, 0.75, 0.5, 0.3125, 0.5, 0.2812, 0.5, 0.2812, 0.5, 0.3125, 0.5, 0.7188, 0.5, 0.6875, 0.5, 0.6875, 0.5, 0.7188, 0.5, 0.2812, 0.5, 0.25, 0.5, 0.25, 0.5, 0.2812, 0.5, 0.6875, 0.5, 0.6562, 0.5, 0.6562, 0.5, 0.6875, 0.5, 0.25, 0.5, 0.2188, 0.5, 0.2188, 0.5, 0.25, 0.5, 0.6562, 0.5, 0.625, 0.5, 0.625, 0.5, 0.6562, 0.5, 0.2188, 0.5, 0.1875, 0.5, 0.1875, 0.5, 0.2188, 0.5, 0.625, 0.5, 0.5938, 0.5, 0.5938, 0.5, 0.625, 0.5, 0.1875, 0.5, 0.1562, 0.5, 0.1562, 0.5, 0.1875, 0.5, 0.5938, 0.5, 0.5625, 0.5, 0.5625, 0.5, 0.5938, 0.5, 1.0, 0.5, 0.9688, 0.5, 0.9688, 0.5, 1.0, 0.5, 0.1562, 0.5, 0.125, 0.5, 0.125, 0.5, 0.1562, 0.5, 0.5625, 0.5, 0.5312, 0.5, 0.5312, 0.5, 0.5625, 0.5, 0.9688, 0.5, 0.9375, 0.5, 0.9375, 0.5, 0.9688, 0.5, 0.125, 0.5, 0.09375, 0.5, 0.09375, 0.5, 0.125, 0.5, 0.5312, 0.5, 0.5, 0.5, 0.5, 0.5, 0.5312, 0.5, 0.9375, 0.5, 0.9062, 0.5, 0.9062, 0.5, 0.9375, 0.5, 0.09375, 0.5, 0.0625, 0.5, 0.0625, 0.5, 0.09375, 0.5, 0.5, 0.5, 0.4688, 0.5, 0.4688, 0.5, 0.5, 0.5, 0.9062, 0.5, 0.875, 0.5, 0.875, 0.5, 0.9062, 0.5, 0.0625, 0.5, 0.03125, 0.5, 0.03125, 0.5, 0.0625, 0.5, 0.4688, 0.5, 0.4375, 0.5, 0.4375, 0.5, 0.4688, 0.5, 0.875, 0.5, 0.8438, 0.5, 0.8438, 0.5, 0.875, 0.5, 0.03125, 0.5, 0.0, 0.5, 0.0, 0.5, 0.03125, 0.5, 0.4375, 0.5, 0.4062, 0.5, 0.4062, 0.5, 0.4375, 0.5, 0.8438, 0.5, 0.8125, 0.5, 0.8125, 0.5, 0.8438, 0.5, 0.4062, 0.5, 0.375, 0.5, 0.375, 0.5, 0.4062, 0.5, 0.625, 0.5, 0.5938, 0.5, 0.5938, 0.5, 0.625, 0.5, 0.2812, 0.5, 0.25, 0.5, 0.25, 0.5, 0.2812, 0.5, 0.6875, 0.5, 0.6562, 0.5, 0.6562, 0.5, 0.6875, 0.5, 0.25, 0.5, 0.2188, 0.5, 0.2188, 0.5, 0.25, 0.5, 0.6562, 0.5, 0.625, 0.5, 0.625, 0.5, 0.6562, 0.5, 0.2188, 0.5, 0.1875, 0.5, 0.1875, 0.5, 0.2188, 0.5, 0.625, 0.5, 0.5938, 0.5, 0.5938, 0.5, 0.625, 0.5, 0.1875, 0.5, 0.1562, 0.5, 0.1562, 0.5, 0.1875, 0.5, 0.5938, 0.5, 0.5625, 0.5, 0.5625, 0.5, 0.5938, 0.5, 1.0, 0.5, 0.9688, 0.5, 0.9688, 0.5, 1.0, 0.5, 0.1562, 0.5, 0.125, 0.5, 0.125, 0.5, 0.1562, 0.5, 0.5625, 0.5, 0.5312, 0.5, 0.5312, 0.5, 0.5625, 0.5, 0.9688, 0.5, 0.9375, 0.5, 0.9375, 0.5, 0.9688, 0.5, 0.125, 0.5, 0.09375, 0.5, 0.09375, 0.5, 0.125, 0.5, 0.5312, 0.5, 0.5, 0.5, 0.5, 0.5, 0.5312, 0.5, 0.9375, 0.5, 0.9062, 0.5, 0.9062, 0.5, 0.9375, 0.5, 0.09375, 0.5, 0.0625, 0.5, 0.0625, 0.5, 0.09375, 0.5, 0.5, 0.5, 0.4688, 0.5, 0.4688, 0.5, 0.5, 0.5, 0.9062, 0.5, 0.875, 0.5, 0.875, 0.5, 0.9062, 0.5, 0.0625, 0.5, 0.03125, 0.5, 0.03125, 0.5, 0.0625, 0.5, 0.4688, 0.5, 0.4375, 0.5, 0.4375, 0.5, 0.4688, 0.5, 0.875, 0.5, 0.8438, 0.5, 0.8438, 0.5, 0.875, 0.5, 0.03125, 0.5, 0.0, 0.5, 0.0, 0.5, 0.03125, 0.5, 0.4375, 0.5, 0.4062, 0.5, 0.4062, 0.5, 0.4375, 0.5, 0.8438, 0.5, 0.8125, 0.5, 0.8125, 0.5, 0.8438, 0.5, 0.4062, 0.5, 0.375, 0.5, 0.375, 0.5, 0.4062, 0.5, 0.8125, 0.5, 0.7812, 0.5, 0.7812, 0.5, 0.8125, 0.5, 0.375, 0.5, 0.3438, 0.5, 0.3438, 0.5, 0.375, 0.5, 0.7812, 0.5, 0.75, 0.5, 0.75, 0.5, 0.7812, 0.5, 0.3438, 0.5, 0.3125, 0.5, 0.3125, 0.5, 0.3438, 0.5, 0.75, 0.5, 0.7188, 0.5, 0.7188, 0.5, 0.75, 0.5, 0.3125, 0.5, 0.2812, 0.5, 0.2812, 0.5, 0.3125, 0.5, 0.5312, 0.5, 0.5, 0.5, 0.5312, 0.5, 0.1875, 0.5, 0.1562, 0.5, 0.1562, 0.5, 0.1875, 0.5, 0.5938, 0.5, 0.5625, 0.5, 0.5625, 0.5, 0.5938, 0.5, 1.0, 0.5, 0.9688, 0.5, 0.9688, 0.5, 1.0, 0.5, 0.1562, 0.5, 0.125, 0.5, 0.125, 0.5, 0.1562, 0.5, 0.5625, 0.5, 0.5312, 0.5, 0.5312, 0.5, 0.5625, 0.5, 0.9688, 0.5, 0.9375, 0.5, 0.9375, 0.5, 0.9688, 0.5, 0.125, 0.5, 0.09375, 0.5, 0.09375, 0.5, 0.125, 0.5, 0.5312, 0.5, 0.5, 0.5, 0.5, 0.5, 0.5312, 0.5, 0.9375, 0.5, 0.9062, 0.5, 0.9062, 0.5, 0.9375, 0.5, 0.09375, 0.5, 0.0625, 0.5, 0.0625, 0.5, 0.09375, 0.5, 0.5, 0.5, 0.4688, 0.5, 0.4688, 0.5, 0.5, 0.5, 0.9062, 0.5, 0.875, 0.5, 0.875, 0.5, 0.9062, 0.5, 0.0625, 0.5, 0.03125, 0.5, 0.03125, 0.5, 0.0625, 0.5, 0.4688, 0.5, 0.4375, 0.5, 0.4375, 0.5, 0.4688, 0.5, 0.875, 0.5, 0.8438, 0.5, 0.8438, 0.5, 0.875, 0.5, 0.03125, 0.5, 0.0, 0.5, 0.0, 0.5, 0.03125, 0.5, 0.4375, 0.5, 0.4062, 0.5, 0.4062, 0.5, 0.4375, 0.5, 0.8438, 0.5, 0.8125, 0.5, 0.8125, 0.5, 0.8438, 0.5, 0.4062, 0.5, 0.375, 0.5, 0.375, 0.5, 0.4062, 0.5, 0.8125, 0.5, 0.7812, 0.5, 0.7812, 0.5, 0.8125, 0.5, 0.375, 0.5, 0.3438, 0.5, 0.3438, 0.5, 0.375, 0.5, 0.7812, 0.5, 0.75, 0.5, 0.75, 0.5, 0.7812, 0.5, 0.3438, 0.5, 0.3125, 0.5, 0.3125, 0.5, 0.3438, 0.5, 0.75, 0.5, 0.7188, 0.5, 0.7188, 0.5, 0.75, 0.5, 0.3125, 0.5, 0.2812, 0.5, 0.2812, 0.5, 0.3125, 0.5, 0.7188, 0.5, 0.6875, 0.5, 0.6875, 0.5, 0.7188, 0.5, 0.2812, 0.5, 0.25, 0.5, 0.25, 0.5, 0.2812, 0.5, 0.6875, 0.5, 0.6562, 0.5, 0.6562, 0.5, 0.6875, 0.5, 0.25, 0.5, 0.2188, 0.5, 0.2188, 0.5, 0.25, 0.5, 0.6562, 0.5, 0.625, 0.5, 0.625, 0.5, 0.6562, 0.5, 0.2188, 0.5, 0.1875, 0.5, 0.1875, 0.5, 0.2188, 0.5, 0.9375, 0.5, 0.9062, 0.5, 0.9375, 0.5, 0.09375, 0.5, 0.0625, 0.5, 0.09375, 0.5, 0.5, 0.5, 0.4688, 0.5, 0.5, 0.5, 0.9062, 0.5, 0.875, 0.5, 0.9062, 0.5, 0.0625, 0.5, 0.03125, 0.5, 0.0625, 0.5, 0.4688, 0.5, 0.4375, 0.5, 0.4688, 0.5, 0.875, 0.5, 0.8438, 0.5, 0.875, 0.5, 0.03125, 0.5, 0.0, 0.5, 0.03125, 0.5, 0.4375, 0.5, 0.4062, 0.5, 0.4375, 0.5, 0.8438, 0.5, 0.8125, 0.5, 0.8438, 0.5, 0.4062, 0.5, 0.375, 0.5, 0.4062, 0.5, 0.8125, 0.5, 0.7812, 0.5, 0.8125, 0.5, 0.375, 0.5, 0.3438, 0.5, 0.375, 0.5, 0.7812, 0.5, 0.75, 0.5, 0.7812, 0.5, 0.3438, 0.5, 0.3125, 0.5, 0.3438, 0.5, 0.75, 0.5, 0.7188, 0.5, 0.75, 0.5, 0.3125, 0.5, 0.2812, 0.5, 0.3125, 0.5, 0.7188, 0.5, 0.6875, 0.5, 0.7188, 0.5, 0.2812, 0.5, 0.25, 0.5, 0.2812, 0.5, 0.6875, 0.5, 0.6562, 0.5, 0.6875, 0.5, 0.25, 0.5, 0.2188, 0.5, 0.25, 0.5, 0.6562, 0.5, 0.625, 0.5, 0.6562, 0.5, 0.2188, 0.5, 0.1875, 0.5, 0.2188, 0.5, 0.625, 0.5, 0.5938, 0.5, 0.625, 0.5, 0.1875, 0.5, 0.1562, 0.5, 0.1875, 0.5, 0.5938, 0.5, 0.5625, 0.5, 0.5938, 0.5, 1.0, 0.5, 0.9688, 0.5, 1.0, 0.5, 0.1562, 0.5, 0.125, 0.5, 0.1562, 0.5, 0.5625, 0.5, 0.5312, 0.5, 0.5625, 0.5, 0.9688, 0.5, 0.9375, 0.5, 0.9688, 0.5, 0.125, 0.5, 0.09375, 0.5, 0.125, 0.5, 0.4197, 0.4197, 0.318, 0.3936, 0.3167, 0.3803, 0.3128, 0.3675, 0.3066, 0.3558, 0.2981, 0.3455, 0.2878, 0.337, 0.276, 0.3307, 0.2633, 0.3269, 0.25, 0.3255, 0.2367, 0.3269, 0.224, 0.3307, 0.2122, 0.337, 0.2019, 0.3455, 0.1934, 0.3558, 0.1872, 0.3675, 0.1833, 0.3803, 0.182, 0.3936, 0.08029, 0.4197, 0.05045, 0.3833, 0.02827, 0.3418, 0.01461, 0.2968, 0.01, 0.25, 0.03842, 0.25, 0.03973, 0.2633, 0.0436, 0.276, 0.04989, 0.2878, 0.05835, 0.2981, 0.06865, 0.3066, 0.08041, 0.3128, 0.09317, 0.3167, 0.1064, 0.318, 0.1197, 0.3167, 0.1325, 0.3128, 0.1442, 0.3066, 0.1545, 0.2981, 0.163, 0.2878, 0.1693, 0.276, 0.1731, 0.2633, 0.1745, 0.25, 0.2125, 0.25, 0.2132, 0.2573, 0.2154, 0.2643, 0.2188, 0.2708, 0.2235, 0.2765, 0.2292, 0.2812, 0.2357, 0.2846, 0.2427, 0.2868, 0.25, 0.2875, 0.2573, 0.2868, 0.2643, 0.2846, 0.2708, 0.2812, 0.2765, 0.2765, 0.2812, 0.2708, 0.2846, 0.2643, 0.2868, 0.2573, 0.2875, 0.25, 0.3255, 0.25, 0.3269, 0.2633, 0.3307, 0.276, 0.337, 0.2878, 0.3455, 0.2981, 0.3558, 0.3066, 0.3675, 0.3128, 0.3803, 0.3167, 0.3936, 0.318, 0.4068, 0.3167, 0.4196, 0.3128, 0.4313, 0.3066, 0.4417, 0.2981, 0.4501, 0.2878, 0.4564, 0.276, 0.4603, 0.2633, 0.4616, 0.25, 0.49, 0.25, 0.4854, 0.2968, 0.4717, 0.3418, 0.4496, 0.3833, 0.49, 0.25, 0.4616, 0.25, 0.4603, 0.2367, 0.4564, 0.224, 0.4501, 0.2122, 0.4417, 0.2019, 0.4313, 0.1934, 0.4196, 0.1872, 0.4068, 0.1833, 0.3936, 0.182, 0.3803, 0.1833, 0.3675, 0.1872, 0.3558, 0.1934, 0.3455, 0.2019, 0.337, 0.2122, 0.3307, 0.224, 0.3269, 0.2367, 0.3255, 0.25, 0.2875, 0.25, 0.2868, 0.2427, 0.2846, 0.2357, 0.2812, 0.2292, 0.2765, 0.2235, 0.2708, 0.2188, 0.2643, 0.2154, 0.2573, 0.2132, 0.25, 0.2125, 0.2427, 0.2132, 0.2357, 0.2154, 0.2292, 0.2188, 0.2235, 0.2235, 0.2188, 0.2292, 0.2154, 0.2357, 0.2132, 0.2427, 0.2125, 0.25, 0.1745, 0.25, 0.1731, 0.2367, 0.1693, 0.224, 0.163, 0.2122, 0.1545, 0.2019, 0.1442, 0.1934, 0.1325, 0.1872, 0.1197, 0.1833, 0.1064, 0.182, 0.09317, 0.1833, 0.08041, 0.1872, 0.06865, 0.1934, 0.05835, 0.2019, 0.04989, 0.2122, 0.0436, 0.224, 0.03973, 0.2367, 0.03842, 0.25, 0.01, 0.25, 0.01461, 0.2032, 0.02827, 0.1582, 0.05045, 0.1167, 0.08029, 0.08029, 0.182, 0.1064, 0.1833, 0.1197, 0.1872, 0.1325, 0.1934, 0.1442, 0.2019, 0.1545, 0.2122, 0.163, 0.224, 0.1693, 0.2367, 0.1731, 0.25, 0.1745, 0.2633, 0.1731, 0.276, 0.1693, 0.2878, 0.163, 0.2981, 0.1545, 0.3066, 0.1442, 0.3128, 0.1325, 0.3167, 0.1197, 0.318, 0.1064, 0.4197, 0.08029, 0.4496, 0.1167, 0.4717, 0.1582, 0.4854, 0.2032, 0.4197, 0.08029, 0.318, 0.1064, 0.3167, 0.09317, 0.3128, 0.08041, 0.3066, 0.06865, 0.2981, 0.05834, 0.2878, 0.04989, 0.276, 0.0436, 0.2633, 0.03973, 0.25, 0.03842, 0.2367, 0.03973, 0.224, 0.0436, 0.2122, 0.04989, 0.2019, 0.05835, 0.1934, 0.06865, 0.1872, 0.08041, 0.1833, 0.09317, 0.182, 0.1064, 0.08029, 0.08029, 0.1167, 0.05045, 0.1582, 0.02827, 0.2032, 0.01461, 0.25, 0.01, 0.2968, 0.01461, 0.3418, 0.02827, 0.3833, 0.05045, 0.276, 0.4564, 0.2633, 0.4603, 0.2633, 0.4603, 0.276, 0.4564, 0.318, 0.3936, 0.3167, 0.4068, 0.3167, 0.4068, 0.318, 0.3936, 0.05835, 0.2981, 0.04989, 0.2878, 0.04989, 0.2878, 0.05835, 0.2981, 0.2633, 0.4603, 0.25, 0.4616, 0.25, 0.4616, 0.2633, 0.4603, 0.4603, 0.2367, 0.4616, 0.25, 0.4603, 0.2633, 0.4564, 0.276, 0.4501, 0.2878, 0.4417, 0.2981, 0.4313, 0.3066, 0.4196, 0.3128, 0.4068, 0.3167, 0.3936, 0.318, 0.3803, 0.3167, 0.3675, 0.3128, 0.3558, 0.3066, 0.3455, 0.2981, 0.337, 0.2878, 0.3307, 0.276, 0.3269, 0.2633, 0.3255, 0.25, 0.3269, 0.2367, 0.3307, 0.224, 0.337, 0.2122, 0.3455, 0.2019, 0.3558, 0.1934, 0.3675, 0.1872, 0.3803, 0.1833, 0.3936, 0.182, 0.4068, 0.1833, 0.4196, 0.1872, 0.4313, 0.1934, 0.4417, 0.2019, 0.4501, 0.2122, 0.4564, 0.224, 0.25, 0.4616, 0.2367, 0.4603, 0.224, 0.4564, 0.2122, 0.4501, 0.2019, 0.4417, 0.1934, 0.4313, 0.1872, 0.4196, 0.1833, 0.4068, 0.182, 0.3936, 0.1833, 0.3803, 0.1872, 0.3675, 0.1934, 0.3558, 0.2019, 0.3455, 0.2122, 0.337, 0.224, 0.3307, 0.2367, 0.3269, 0.25, 0.3255, 0.2633, 0.3269, 0.276, 0.3307, 0.2878, 0.337, 0.2981, 0.3455, 0.3066, 0.3558, 0.3128, 0.3675, 0.3167, 0.3803, 0.318, 0.3936, 0.3167, 0.4068, 0.3128, 0.4196, 0.3066, 0.4313, 0.2981, 0.4417, 0.2878, 0.4501, 0.276, 0.4564, 0.2633, 0.4603, 0.06865, 0.1934, 0.08041, 0.1872, 0.09317, 0.1833, 0.1064, 0.182, 0.1197, 0.1833, 0.1325, 0.1872, 0.1442, 0.1934, 0.1545, 0.2019, 0.163, 0.2122, 0.1693, 0.224, 0.1731, 0.2367, 0.1745, 0.25, 0.1731, 0.2633, 0.1693, 0.276, 0.163, 0.2878, 0.1545, 0.2981, 0.1442, 0.3066, 0.1325, 0.3128, 0.1197, 0.3167, 0.1064, 0.318, 0.09317, 0.3167, 0.08041, 0.3128, 0.06865, 0.3066, 0.05835, 0.2981, 0.04989, 0.2878, 0.0436, 0.276, 0.03973, 0.2633, 0.03842, 0.25, 0.03973, 0.2367, 0.0436, 0.224, 0.04989, 0.2122, 0.05835, 0.2019, 0.25, 0.03842, 0.2633, 0.03973, 0.276, 0.0436, 0.2878, 0.04989, 0.2981, 0.05834, 0.3066, 0.06865, 0.3128, 0.08041, 0.3167, 0.09317, 0.318, 0.1064, 0.3167, 0.1197, 0.3128, 0.1325, 0.3066, 0.1442, 0.2981, 0.1545, 0.2878, 0.163, 0.276, 0.1693, 0.2633, 0.1731, 0.25, 0.1745, 0.2367, 0.1731, 0.224, 0.1693, 0.2122, 0.163, 0.2019, 0.1545, 0.1934, 0.1442, 0.1872, 0.1325, 0.1833, 0.1197, 0.182, 0.1064, 0.1833, 0.09317, 0.1872, 0.08041, 0.1934, 0.06865, 0.2019, 0.05835, 0.2122, 0.04989, 0.224, 0.0436, 0.2367, 0.03973, 0.4068, 0.3167, 0.3936, 0.318, 0.3936, 0.318, 0.4068, 0.3167, 0.3167, 0.3803, 0.318, 0.3936, 0.318, 0.3936, 0.3167, 0.3803, 0.2878, 0.4501, 0.276, 0.4564, 0.276, 0.4564, 0.2878, 0.4501, 0.09317, 0.3167, 0.08041, 0.3128, 0.08041, 0.3128, 0.09317, 0.3167, 0.3128, 0.4196, 0.3066, 0.4313, 0.3066, 0.4313, 0.3128, 0.4196, 0.25, 0.4616, 0.2367, 0.4603, 0.2367, 0.4603, 0.25, 0.4616, 0.1833, 0.4068, 0.182, 0.3936, 0.182, 0.3936, 0.1833, 0.4068, 0.3167, 0.4068, 0.3128, 0.4196, 0.3128, 0.4196, 0.3167, 0.4068, 0.2122, 0.4501, 0.2019, 0.4417, 0.2019, 0.4417, 0.2122, 0.4501, 0.2981, 0.4417, 0.2878, 0.4501, 0.2878, 0.4501, 0.2981, 0.4417, 0.3066, 0.4313, 0.2981, 0.4417, 0.2981, 0.4417, 0.3066, 0.4313, 0.224, 0.4564, 0.2122, 0.4501, 0.2122, 0.4501, 0.224, 0.4564, 0.182, 0.3936, 0.1833, 0.3803, 0.1833, 0.3803, 0.182, 0.3936, 0.2367, 0.4603, 0.224, 0.4564, 0.224, 0.4564, 0.2367, 0.4603, 0.1934, 0.06865, 0.2019, 0.05835, 0.2019, 0.05835, 0.1934, 0.06865, 0.1934, 0.4313, 0.1872, 0.4196, 0.1872, 0.4196, 0.1934, 0.4313, 0.318, 0.1064, 0.3167, 0.1197, 0.3167, 0.1197, 0.318, 0.1064, 0.2019, 0.4417, 0.1934, 0.4313, 0.1934, 0.4313, 0.2019, 0.4417, 0.3167, 0.1197, 0.3128, 0.1325, 0.3128, 0.1325, 0.3167, 0.1197, 0.1872, 0.4196, 0.1833, 0.4068, 0.1833, 0.4068, 0.1872, 0.4196, 0.3128, 0.1325, 0.3066, 0.1442, 0.3066, 0.1442, 0.3128, 0.1325, 0.06865, 0.1934, 0.08041, 0.1872, 0.08041, 0.1872, 0.06865, 0.1934, 0.3066, 0.1442, 0.2981, 0.1545, 0.2981, 0.1545, 0.3066, 0.1442, 0.08041, 0.1872, 0.09317, 0.1833, 0.09317, 0.1833, 0.08041, 0.1872, 0.2981, 0.1545, 0.2878, 0.163, 0.2878, 0.163, 0.2981, 0.1545, 0.05835, 0.2019, 0.06865, 0.1934, 0.06865, 0.1934, 0.05835, 0.2019, 0.2878, 0.163, 0.276, 0.1693, 0.276, 0.1693, 0.2878, 0.163, 0.04989, 0.2122, 0.05835, 0.2019, 0.05835, 0.2019, 0.04989, 0.2122, 0.224, 0.1693, 0.2122, 0.163, 0.2122, 0.163, 0.224, 0.1693, 0.0436, 0.224, 0.04989, 0.2122, 0.04989, 0.2122, 0.0436, 0.224, 0.2122, 0.163, 0.2019, 0.1545, 0.2019, 0.1545, 0.2122, 0.163, 0.04989, 0.2878, 0.0436, 0.276, 0.0436, 0.276, 0.04989, 0.2878, 0.2019, 0.1545, 0.1934, 0.1442, 0.1934, 0.1442, 0.2019, 0.1545, 0.0436, 0.276, 0.03973, 0.2633, 0.03973, 0.2633, 0.0436, 0.276, 0.1872, 0.1325, 0.1833, 0.1197, 0.1833, 0.1197, 0.1872, 0.1325, 0.03973, 0.2367, 0.0436, 0.224, 0.0436, 0.224, 0.03973, 0.2367, 0.1934, 0.1442, 0.1872, 0.1325, 0.1872, 0.1325, 0.1934, 0.1442, 0.03842, 0.25, 0.03973, 0.2367, 0.03973, 0.2367, 0.03842, 0.25, 0.1872, 0.08041, 0.1934, 0.06865, 0.1934, 0.06865, 0.1872, 0.08041, 0.03973, 0.2633, 0.03842, 0.25, 0.03842, 0.25, 0.03973, 0.2633, 0.1833, 0.09317, 0.1872, 0.08041, 0.1872, 0.08041, 0.1833, 0.09317, 0.4196, 0.1872, 0.4313, 0.1934, 0.4313, 0.1934, 0.4196, 0.1872, 0.1833, 0.1197, 0.182, 0.1064, 0.182, 0.1064, 0.1833, 0.1197, 0.4313, 0.1934, 0.4417, 0.2019, 0.4417, 0.2019, 0.4313, 0.1934, 0.182, 0.1064, 0.1833, 0.09317, 0.1833, 0.09317, 0.182, 0.1064, 0.3269, 0.2367, 0.3307, 0.224, 0.3307, 0.224, 0.3269, 0.2367, 0.3936, 0.182, 0.4068, 0.1833, 0.4068, 0.1833, 0.3936, 0.182, 0.337, 0.2878, 0.3307, 0.276, 0.3307, 0.276, 0.337, 0.2878, 0.3675, 0.1872, 0.3803, 0.1833, 0.3803, 0.1833, 0.3675, 0.1872, 0.3255, 0.25, 0.3269, 0.2367, 0.3269, 0.2367, 0.3255, 0.25, 0.3803, 0.1833, 0.3936, 0.182, 0.3936, 0.182, 0.3803, 0.1833, 0.3307, 0.276, 0.3269, 0.2633, 0.3269, 0.2633, 0.3307, 0.276, 0.2633, 0.1731, 0.25, 0.1745, 0.25, 0.1745, 0.2633, 0.1731, 0.3269, 0.2633, 0.3255, 0.25, 0.3255, 0.25, 0.3269, 0.2633, 0.276, 0.1693, 0.2633, 0.1731, 0.2633, 0.1731, 0.276, 0.1693, 0.3936, 0.318, 0.3803, 0.3167, 0.3803, 0.3167, 0.3936, 0.318, 0.25, 0.1745, 0.2367, 0.1731, 0.2367, 0.1731, 0.25, 0.1745, 0.3803, 0.3167, 0.3675, 0.3128, 0.3675, 0.3128, 0.3803, 0.3167, 0.2367, 0.1731, 0.224, 0.1693, 0.224, 0.1693, 0.2367, 0.1731, 0.3675, 0.3128, 0.3558, 0.3066, 0.3558, 0.3066, 0.3675, 0.3128, 0.1197, 0.1833, 0.1325, 0.1872, 0.1325, 0.1872, 0.1197, 0.1833, 0.3558, 0.3066, 0.3455, 0.2981, 0.3455, 0.2981, 0.3558, 0.3066, 0.1064, 0.182, 0.1197, 0.1833, 0.1197, 0.1833, 0.1064, 0.182, 0.3455, 0.2981, 0.337, 0.2878, 0.337, 0.2878, 0.3455, 0.2981, 0.3455, 0.2019, 0.3558, 0.1934, 0.3558, 0.1934, 0.3455, 0.2019, 0.1442, 0.3066, 0.1325, 0.3128, 0.1325, 0.3128, 0.1442, 0.3066, 0.3558, 0.1934, 0.3675, 0.1872, 0.3675, 0.1872, 0.3558, 0.1934, 0.163, 0.2878, 0.1545, 0.2981, 0.1545, 0.2981, 0.163, 0.2878, 0.25, 0.03842, 0.2633, 0.03973, 0.2633, 0.03973, 0.25, 0.03842, 0.337, 0.2122, 0.3455, 0.2019, 0.3455, 0.2019, 0.337, 0.2122, 0.1545, 0.2981, 0.1442, 0.3066, 0.1442, 0.3066, 0.1545, 0.2981, 0.276, 0.0436, 0.2878, 0.04989, 0.2878, 0.04989, 0.276, 0.0436, 0.1693, 0.224, 0.1731, 0.2367, 0.1731, 0.2367, 0.1693, 0.224, 0.1325, 0.3128, 0.1197, 0.3167, 0.1197, 0.3167, 0.1325, 0.3128, 0.2633, 0.03973, 0.276, 0.0436, 0.276, 0.0436, 0.2633, 0.03973, 0.1545, 0.2019, 0.163, 0.2122, 0.163, 0.2122, 0.1545, 0.2019, 0.1197, 0.3167, 0.1064, 0.318, 0.1064, 0.318, 0.1197, 0.3167, 0.2367, 0.03973, 0.25, 0.03842, 0.25, 0.03842, 0.2367, 0.03973, 0.163, 0.2122, 0.1693, 0.224, 0.1693, 0.224, 0.163, 0.2122, 0.2981, 0.3455, 0.3066, 0.3558, 0.3066, 0.3558, 0.2981, 0.3455, 0.4564, 0.224, 0.4603, 0.2367, 0.4603, 0.2367, 0.4564, 0.224, 0.1442, 0.1934, 0.1545, 0.2019, 0.1545, 0.2019, 0.1442, 0.1934, 0.3066, 0.3558, 0.3128, 0.3675, 0.3128, 0.3675, 0.3066, 0.3558, 0.4501, 0.2122, 0.4564, 0.224, 0.4564, 0.224, 0.4501, 0.2122, 0.1325, 0.1872, 0.1442, 0.1934, 0.1442, 0.1934, 0.1325, 0.1872, 0.3128, 0.3675, 0.3167, 0.3803, 0.3167, 0.3803, 0.3128, 0.3675, 0.4603, 0.2367, 0.4616, 0.25, 0.4616, 0.25, 0.4603, 0.2367, 0.1731, 0.2367, 0.1745, 0.25, 0.1745, 0.25, 0.1731, 0.2367, 0.2878, 0.337, 0.2981, 0.3455, 0.2981, 0.3455, 0.2878, 0.337, 0.4616, 0.25, 0.4603, 0.2633, 0.4603, 0.2633, 0.4616, 0.25, 0.1745, 0.25, 0.1731, 0.2633, 0.1731, 0.2633, 0.1745, 0.25, 0.2633, 0.3269, 0.276, 0.3307, 0.276, 0.3307, 0.2633, 0.3269, 0.4603, 0.2633, 0.4564, 0.276, 0.4564, 0.276, 0.4603, 0.2633, 0.1731, 0.2633, 0.1693, 0.276, 0.1693, 0.276, 0.1731, 0.2633, 0.276, 0.3307, 0.2878, 0.337, 0.2878, 0.337, 0.276, 0.3307, 0.4564, 0.276, 0.4501, 0.2878, 0.4501, 0.2878, 0.4564, 0.276, 0.3167, 0.09317, 0.318, 0.1064, 0.318, 0.1064, 0.3167, 0.09317, 0.08041, 0.3128, 0.06865, 0.3066, 0.06865, 0.3066, 0.08041, 0.3128, 0.25, 0.3255, 0.2633, 0.3269, 0.2633, 0.3269, 0.25, 0.3255, 0.4417, 0.2981, 0.4313, 0.3066, 0.4313, 0.3066, 0.4417, 0.2981, 0.2878, 0.04989, 0.2981, 0.05834, 0.2981, 0.05834, 0.2878, 0.04989, 0.06865, 0.3066, 0.05835, 0.2981, 0.05835, 0.2981, 0.06865, 0.3066, 0.2367, 0.3269, 0.25, 0.3255, 0.25, 0.3255, 0.2367, 0.3269, 0.4501, 0.2878, 0.4417, 0.2981, 0.4417, 0.2981, 0.4501, 0.2878, 0.224, 0.0436, 0.2367, 0.03973, 0.2367, 0.03973, 0.224, 0.0436, 0.224, 0.3307, 0.2367, 0.3269, 0.2367, 0.3269, 0.224, 0.3307, 0.4196, 0.3128, 0.4068, 0.3167, 0.4068, 0.3167, 0.4196, 0.3128, 0.2019, 0.05835, 0.2122, 0.04989, 0.2122, 0.04989, 0.2019, 0.05835, 0.2122, 0.337, 0.224, 0.3307, 0.224, 0.3307, 0.2122, 0.337, 0.4313, 0.3066, 0.4196, 0.3128, 0.4196, 0.3128, 0.4313, 0.3066, 0.09317, 0.1833, 0.1064, 0.182, 0.1064, 0.182, 0.09317, 0.1833, 0.1934, 0.3558, 0.2019, 0.3455, 0.2019, 0.3455, 0.1934, 0.3558, 0.3066, 0.06865, 0.3128, 0.08041, 0.3128, 0.08041, 0.3066, 0.06865, 0.4417, 0.2019, 0.4501, 0.2122, 0.4501, 0.2122, 0.4417, 0.2019, 0.2019, 0.3455, 0.2122, 0.337, 0.2122, 0.337, 0.2019, 0.3455, 0.2981, 0.05834, 0.3066, 0.06865, 0.3066, 0.06865, 0.2981, 0.05834, 0.4068, 0.1833, 0.4196, 0.1872, 0.4196, 0.1872, 0.4068, 0.1833, 0.1064, 0.318, 0.09317, 0.3167, 0.09317, 0.3167, 0.1064, 0.318, 0.2122, 0.04989, 0.224, 0.0436, 0.224, 0.0436, 0.2122, 0.04989, 0.3307, 0.224, 0.337, 0.2122, 0.337, 0.2122, 0.3307, 0.224, 0.1833, 0.3803, 0.1872, 0.3675, 0.1872, 0.3675, 0.1833, 0.3803, 0.3128, 0.08041, 0.3167, 0.09317, 0.3167, 0.09317, 0.3128, 0.08041, 0.1693, 0.276, 0.163, 0.2878, 0.163, 0.2878, 0.1693, 0.276, 0.1872, 0.3675, 0.1934, 0.3558, 0.1934, 0.3558, 0.1872, 0.3675])
me_cylinder.use_remesh_preserve_volume = False
me_cylinder.use_remesh_preserve_attributes = False
me_cylinder.use_mirror_vertex_groups = False
me_cylinder.update()
me_cube_002 = bpy.data.meshes.new('Cube.002')
me_cube_002.from_pydata([(-1.0, 20.18, 1.495), (-1.0, 21.56, 3.495), (-1.0, 22.97, 1.495), (-1.0, 22.97, 3.495), (1.0, 20.18, 1.495), (1.0, 21.56, 3.495), (1.0, 22.97, 1.495), (1.0, 22.97, 3.495), (-6.554, 0.1499, 1.445), (6.554, 0.1499, 1.445), (-6.554, 10.97, 1.445), (6.554, 10.97, 1.445), (-6.554, 10.31, 4.664), (6.554, 10.31, 4.664), (-6.554, 12.42, 4.664), (6.554, 12.42, 4.664), (3.762e-05, -0.5081, 1.445), (7.188e-06, 11.23, 1.445), (-3.787e-05, 12.81, 4.664), (-7.34e-06, 9.892, 4.664), (-1.0, 20.18, -1.495), (-1.0, 21.56, -3.495), (-1.0, 22.97, -1.495), (-1.0, 22.97, -3.495), (1.0, 20.18, -1.495), (1.0, 21.56, -3.495), (1.0, 22.97, -1.495), (1.0, 22.97, -3.495), (-6.554, 0.1499, -1.445), (6.554, 0.1499, -1.445), (-6.554, 10.97, -1.445), (6.554, 10.97, -1.445), (-6.554, 10.31, -4.664), (6.554, 10.31, -4.664), (-6.554, 12.42, -4.664), (6.554, 12.42, -4.664), (3.762e-05, -0.5081, -1.445), (7.188e-06, 11.23, -1.445), (-3.787e-05, 12.81, -4.664), (-7.34e-06, 9.892, -4.664), (-74.74, 20.18, -0.02), (-174.7, 21.56, -0.02), (-74.74, 22.97, -0.02), (-174.7, 22.97, -0.02), (-74.74, 20.18, 0.02), (-174.7, 21.56, 0.02), (-74.74, 22.97, 0.02), (-174.7, 22.97, 0.02), (-72.23, 0.1499, -0.1311), (-72.23, 0.1499, 0.1311), (-72.23, 10.97, -0.1311), (-72.23, 10.97, 0.1311), (-233.2, 10.31, -0.1311), (-233.2, 10.31, 0.1311), (-233.2, 12.42, -0.1311), (-233.2, 12.42, 0.1311), (-72.23, -0.5081, 8.778e-07), (-72.23, 11.23, 2.692e-07), (-233.2, 12.81, -5.043e-09), (-233.2, 9.892, 6.055e-07), (74.74, 20.18, -0.02), (174.7, 21.56, -0.02), (74.74, 22.97, -0.02), (174.7, 22.97, -0.02), (74.74, 20.18, 0.02), (174.7, 21.56, 0.02), (74.74, 22.97, 0.02), (174.7, 22.97, 0.02), (72.23, 0.1499, -0.1311), (72.23, 0.1499, 0.1311), (72.23, 10.97, -0.1311), (72.23, 10.97, 0.1311), (233.2, 10.31, -0.1311), (233.2, 10.31, 0.1311), (233.2, 12.42, -0.1311), (233.2, 12.42, 0.1311), (72.23, -0.5081, 3.152e-07), (72.23, 11.23, -2.934e-07), (233.2, 12.81, -1.821e-06), (233.2, 9.892, -1.211e-06)], [], [(0, 1, 3, 2), (2, 3, 7, 6), (6, 7, 5, 4), (4, 5, 1, 0), (2, 6, 4, 0), (7, 3, 1, 5), (16, 9, 11, 17), (17, 11, 15, 18), (18, 15, 13, 19), (19, 13, 9, 16), (10, 14, 12, 8), (15, 11, 9, 13), (12, 19, 16, 8), (14, 18, 19, 12), (10, 17, 18, 14), (8, 16, 17, 10), (20, 22, 23, 21), (22, 26, 27, 23), (26, 24, 25, 27), (24, 20, 21, 25), (22, 20, 24, 26), (27, 25, 21, 23), (36, 37, 31, 29), (37, 38, 35, 31), (38, 39, 33, 35), (39, 36, 29, 33), (30, 28, 32, 34), (35, 33, 29, 31), (32, 28, 36, 39), (34, 32, 39, 38), (30, 34, 38, 37), (28, 30, 37, 36), (40, 41, 43, 42), (42, 43, 47, 46), (46, 47, 45, 44), (44, 45, 41, 40), (42, 46, 44, 40), (47, 43, 41, 45), (56, 49, 51, 57), (57, 51, 55, 58), (58, 55, 53, 59), (59, 53, 49, 56), (50, 54, 52, 48), (55, 51, 49, 53), (52, 59, 56, 48), (54, 58, 59, 52), (50, 57, 58, 54), (48, 56, 57, 50), (60, 62, 63, 61), (62, 66, 67, 63), (66, 64, 65, 67), (64, 60, 61, 65), (62, 60, 64, 66), (67, 65, 61, 63), (76, 77, 71, 69), (77, 78, 75, 71), (78, 79, 73, 75), (79, 76, 69, 73), (70, 68, 72, 74), (75, 73, 69, 71), (72, 68, 76, 79), (74, 72, 79, 78), (70, 74, 78, 77), (68, 70, 77, 76)])
_uv = me_cube_002.uv_layers.new(name='UVMap')
_uv.uv.foreach_set('vector', [0.375, 0.0, 0.625, 0.0, 0.625, 0.25, 0.375, 0.25, 0.375, 0.25, 0.625, 0.25, 0.625, 0.5, 0.375, 0.5, 0.375, 0.5, 0.625, 0.5, 0.625, 0.75, 0.375, 0.75, 0.375, 0.75, 0.625, 0.75, 0.625, 1.0, 0.375, 1.0, 0.125, 0.5, 0.375, 0.5, 0.375, 0.75, 0.125, 0.75, 0.625, 0.5, 0.875, 0.5, 0.875, 0.75, 0.625, 0.75, 0.5, 0.0, 0.625, 0.0, 0.625, 0.25, 0.5, 0.25, 0.5, 0.25, 0.625, 0.25, 0.625, 0.5, 0.5, 0.5, 0.5, 0.5, 0.625, 0.5, 0.625, 0.75, 0.5, 0.75, 0.5, 0.75, 0.625, 0.75, 0.625, 1.0, 0.5, 1.0, 0.125, 0.5, 0.375, 0.5, 0.375, 0.75, 0.125, 0.75, 0.625, 0.5, 0.875, 0.5, 0.875, 0.75, 0.625, 0.75, 0.375, 0.75, 0.5, 0.75, 0.5, 1.0, 0.375, 1.0, 0.375, 0.5, 0.5, 0.5, 0.5, 0.75, 0.375, 0.75, 0.375, 0.25, 0.5, 0.25, 0.5, 0.5, 0.375, 0.5, 0.375, 0.0, 0.5, 0.0, 0.5, 0.25, 0.375, 0.25, 0.375, 0.0, 0.375, 0.25, 0.625, 0.25, 0.625, 0.0, 0.375, 0.25, 0.375, 0.5, 0.625, 0.5, 0.625, 0.25, 0.375, 0.5, 0.375, 0.75, 0.625, 0.75, 0.625, 0.5, 0.375, 0.75, 0.375, 1.0, 0.625, 1.0, 0.625, 0.75, 0.125, 0.5, 0.125, 0.75, 0.375, 0.75, 0.375, 0.5, 0.625, 0.5, 0.625, 0.75, 0.875, 0.75, 0.875, 0.5, 0.5, 0.0, 0.5, 0.25, 0.625, 0.25, 0.625, 0.0, 0.5, 0.25, 0.5, 0.5, 0.625, 0.5, 0.625, 0.25, 0.5, 0.5, 0.5, 0.75, 0.625, 0.75, 0.625, 0.5, 0.5, 0.75, 0.5, 1.0, 0.625, 1.0, 0.625, 0.75, 0.125, 0.5, 0.125, 0.75, 0.375, 0.75, 0.375, 0.5, 0.625, 0.5, 0.625, 0.75, 0.875, 0.75, 0.875, 0.5, 0.375, 0.75, 0.375, 1.0, 0.5, 1.0, 0.5, 0.75, 0.375, 0.5, 0.375, 0.75, 0.5, 0.75, 0.5, 0.5, 0.375, 0.25, 0.375, 0.5, 0.5, 0.5, 0.5, 0.25, 0.375, 0.0, 0.375, 0.25, 0.5, 0.25, 0.5, 0.0, 0.375, 0.0, 0.625, 0.0, 0.625, 0.25, 0.375, 0.25, 0.375, 0.25, 0.625, 0.25, 0.625, 0.5, 0.375, 0.5, 0.375, 0.5, 0.625, 0.5, 0.625, 0.75, 0.375, 0.75, 0.375, 0.75, 0.625, 0.75, 0.625, 1.0, 0.375, 1.0, 0.125, 0.5, 0.375, 0.5, 0.375, 0.75, 0.125, 0.75, 0.625, 0.5, 0.875, 0.5, 0.875, 0.75, 0.625, 0.75, 0.5, 0.0, 0.625, 0.0, 0.625, 0.25, 0.5, 0.25, 0.5, 0.25, 0.625, 0.25, 0.625, 0.5, 0.5, 0.5, 0.5, 0.5, 0.625, 0.5, 0.625, 0.75, 0.5, 0.75, 0.5, 0.75, 0.625, 0.75, 0.625, 1.0, 0.5, 1.0, 0.125, 0.5, 0.375, 0.5, 0.375, 0.75, 0.125, 0.75, 0.625, 0.5, 0.875, 0.5, 0.875, 0.75, 0.625, 0.75, 0.375, 0.75, 0.5, 0.75, 0.5, 1.0, 0.375, 1.0, 0.375, 0.5, 0.5, 0.5, 0.5, 0.75, 0.375, 0.75, 0.375, 0.25, 0.5, 0.25, 0.5, 0.5, 0.375, 0.5, 0.375, 0.0, 0.5, 0.0, 0.5, 0.25, 0.375, 0.25, 0.375, 0.0, 0.375, 0.25, 0.625, 0.25, 0.625, 0.0, 0.375, 0.25, 0.375, 0.5, 0.625, 0.5, 0.625, 0.25, 0.375, 0.5, 0.375, 0.75, 0.625, 0.75, 0.625, 0.5, 0.375, 0.75, 0.375, 1.0, 0.625, 1.0, 0.625, 0.75, 0.125, 0.5, 0.125, 0.75, 0.375, 0.75, 0.375, 0.5, 0.625, 0.5, 0.625, 0.75, 0.875, 0.75, 0.875, 0.5, 0.5, 0.0, 0.5, 0.25, 0.625, 0.25, 0.625, 0.0, 0.5, 0.25, 0.5, 0.5, 0.625, 0.5, 0.625, 0.25, 0.5, 0.5, 0.5, 0.75, 0.625, 0.75, 0.625, 0.5, 0.5, 0.75, 0.5, 1.0, 0.625, 1.0, 0.625, 0.75, 0.125, 0.5, 0.125, 0.75, 0.375, 0.75, 0.375, 0.5, 0.625, 0.5, 0.625, 0.75, 0.875, 0.75, 0.875, 0.5, 0.375, 0.75, 0.375, 1.0, 0.5, 1.0, 0.5, 0.75, 0.375, 0.5, 0.375, 0.75, 0.5, 0.75, 0.5, 0.5, 0.375, 0.25, 0.375, 0.5, 0.5, 0.5, 0.5, 0.25, 0.375, 0.0, 0.375, 0.25, 0.5, 0.25, 0.5, 0.0])
me_cube_002.use_remesh_preserve_volume = False
me_cube_002.use_remesh_preserve_attributes = False
me_cube_002.use_mirror_vertex_groups = False
me_cube_002.update()

# ---- objects
ob_body = bpy.data.objects.new('Body', me_cylinder)
ob_fins = bpy.data.objects.new('Fins', me_cube_002)

# ---- transforms, parenting, visibility, modifiers, constraints
ob_body.location = (0.0, 0.0, 0.0)
ob_body.rotation_euler = (-1.571, -2.22e-16, 2.22e-16)
ob_body.scale = (0.1834, 0.1834, 0.1834)
ob_body.lineart.crease_threshold = 0.0
ob_fins.location = (0.0, 0.0, 0.0)
ob_fins.scale = (-0.002333, 0.1167, 0.1167)
ob_fins.lineart.crease_threshold = 0.0

# ---- collection membership
col_collection.objects.link(ob_body)
col_collection.objects.link(ob_fins)

# ---- scene / render settings (as saved in the file)
scene.frame_start = 1; scene.frame_end = 250; scene.frame_set(1)
scene.render.engine = 'BLENDER_EEVEE_NEXT'
scene.cycles.use_denoising = False
scene.cycles.samples = 128
scene.cycles.sampling_pattern = 'TABULATED_SOBOL'
scene.cycles.use_adaptive_sampling = False
scene.cycles.use_light_tree = False
scene.view_settings.view_transform = 'Filmic'
bpy.context.view_layer.update()

# ---- added for rendering (the .blend has no active camera and no usable light): camera, sun
cam_auto = bpy.data.cameras.new('AutoCamera')
cam_auto.lens = 50.0
cam_auto.sensor_width = 36.0
cam_auto.clip_end = 1000.0
ob_auto_camera = bpy.data.objects.new('AutoCamera', cam_auto)
scene.collection.objects.link(ob_auto_camera)
ob_auto_camera.location = (5.02301, -5.91525, 4.01841)
ob_auto_camera.rotation_euler = (1.09748, -7.21219e-08, 0.694738)
scene.camera = ob_auto_camera
light_auto_sun = bpy.data.lights.new('AutoSun', 'SUN')
light_auto_sun.energy = 3.0
light_auto_sun.angle = 0.0523599
ob_auto_sun = bpy.data.objects.new('AutoSun', light_auto_sun)
scene.collection.objects.link(ob_auto_sun)
ob_auto_sun.rotation_euler = (0.872665, 0.174533, 0.523599)
bpy.context.view_layer.update()
